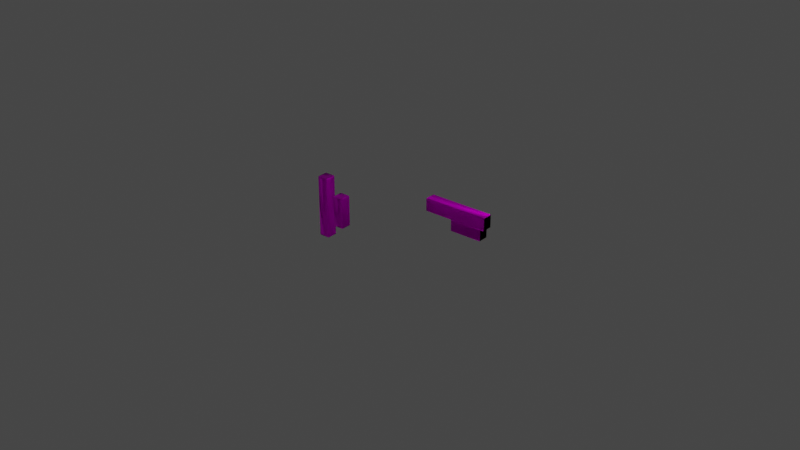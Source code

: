 # Source: WoodenBeams.blend  (saved by Blender 2.91.10; exported with 4.5.12 LTS)
import bpy
from mathutils import Matrix  # noqa: F401  (used for matrix-valued properties, if any)

bpy.ops.wm.read_factory_settings(use_empty=True)
scene = bpy.context.scene
scene.name = 'Scene'

# ---- collections
col_collection = bpy.data.collections.new('Collection'); scene.collection.children.link(col_collection)

# ---- images (referenced by path relative to the original .blend; pixels are not part of the script)
import os
ASSET_DIR = os.environ.get("B2B_ASSET_DIR", "")  # directory of the original .blend (textures are referenced by path, not embedded)
HERE = os.path.dirname(os.path.abspath(__file__))  # packed textures are extracted next to this script under _unpacked/

def load_image(name, relpath, width, height, colorspace="sRGB"):
    """Load a texture the original file referenced (path relative to the .blend, or extracted next to this script)."""
    p = next((c for c in (os.path.join(HERE, relpath), os.path.join(ASSET_DIR, relpath)) if relpath and os.path.exists(c)), "")
    if p:
        img = bpy.data.images.load(p, check_existing=True)
        img.name = name
    else:  # same state as the original file: an image datablock whose file is absent (Cycles renders it pink)
        img = bpy.data.images.new(name, width, height)
        img.source = "FILE"
        img.filepath = "//" + (relpath or name)
    img.colorspace_settings.name = colorspace
    return img
img_planks5c_low_png_005 = load_image('Planks5c_low.png.005', 'Planks5c_low.png', 1024, 1024, 'sRGB')
img_planks5c_low_n_png_002 = load_image('Planks5c_low_n.png.002', 'Planks5c_low_n.png', 1024, 1024, 'Non-Color')
img_planks5c_worn_png_005 = load_image('Planks5c_worn.png.005', 'Planks5c_worn.png', 1024, 1024, 'sRGB')
img_planks5c_low_png_002 = load_image('Planks5c_low.png.002', 'Planks5c_low.png', 1024, 1024, 'sRGB')
img_planks5_normal_png_001 = load_image('Planks5_Normal.png.001', 'Planks5_Normal.png', 1024, 1024, 'Non-Color')
img_planks5c_worn_png_002 = load_image('Planks5c_worn.png.002', 'Planks5c_worn.png', 1024, 1024, 'sRGB')
img_planks5c_low_png_004 = load_image('Planks5c_low.png.004', 'Planks5c_low.png', 1024, 1024, 'sRGB')
img_planks5_normal_png_002 = load_image('Planks5_Normal.png.002', 'Planks5_Normal.png', 1024, 1024, 'Non-Color')
img_planks5c_worn_png_004 = load_image('Planks5c_worn.png.004', 'Planks5c_worn.png', 1024, 1024, 'sRGB')
img_planks5c_low_png = load_image('Planks5c_low.png', 'Planks5c_low.png', 1024, 1024, 'sRGB')
img_planks5_normal_png = load_image('Planks5_Normal.png', 'Planks5_Normal.png', 1024, 1024, 'Non-Color')
img_planks5c_worn_png = load_image('Planks5c_worn.png', 'Planks5c_worn.png', 1024, 1024, 'sRGB')

# ---- materials (node trees are filled in below, after node groups)
mat_woodwall = bpy.data.materials.new('woodwall')
mat_woodwall.use_transparent_shadow = False
mat_woodwall.diffuse_color = (1.0, 1.0, 1.0, 1.0)
mat_woodwall.roughness = 0.5528
mat_woodwall.specular_intensity = 1.0
mat_woodwall.metallic = 1.0
mat_woodwall_worn = bpy.data.materials.new('woodwall_worn')
mat_woodwall_worn.use_transparent_shadow = False
mat_woodwall_worn.diffuse_color = (1.0, 1.0, 1.0, 1.0)
mat_woodwall_worn.roughness = 0.5528
mat_woodwall_worn.specular_intensity = 1.0
mat_woodwall_worn.metallic = 1.0
mat_woodpole = bpy.data.materials.new('woodpole')
mat_woodpole.use_transparent_shadow = False
mat_woodpole.diffuse_color = (1.0, 1.0, 1.0, 1.0)
mat_woodpole.roughness = 0.5528
mat_woodpole.specular_intensity = 1.0
mat_woodpole.metallic = 1.0
mat_woodpole_worn = bpy.data.materials.new('woodpole_worn')
mat_woodpole_worn.use_transparent_shadow = False
mat_woodpole_worn.diffuse_color = (1.0, 1.0, 1.0, 1.0)
mat_woodpole_worn.roughness = 0.5528
mat_woodpole_worn.specular_intensity = 1.0
mat_woodpole_worn.metallic = 1.0
mat_woodpole_001 = bpy.data.materials.new('woodpole.001')
mat_woodpole_001.use_transparent_shadow = False
mat_woodpole_001.diffuse_color = (1.0, 1.0, 1.0, 1.0)
mat_woodpole_001.roughness = 0.5528
mat_woodpole_001.specular_intensity = 1.0
mat_woodpole_001.metallic = 1.0
mat_woodpole_worn_001 = bpy.data.materials.new('woodpole_worn.001')
mat_woodpole_worn_001.use_transparent_shadow = False
mat_woodpole_worn_001.diffuse_color = (1.0, 1.0, 1.0, 1.0)
mat_woodpole_worn_001.roughness = 0.5528
mat_woodpole_worn_001.specular_intensity = 1.0
mat_woodpole_worn_001.metallic = 1.0
mat_woodpole2 = bpy.data.materials.new('woodpole2')
mat_woodpole2.use_transparent_shadow = False
mat_woodpole2.diffuse_color = (1.0, 1.0, 1.0, 1.0)
mat_woodpole2.roughness = 0.5528
mat_woodpole2.specular_intensity = 1.0
mat_woodpole2.metallic = 1.0
mat_woodpole2_worn = bpy.data.materials.new('woodpole2_worn')
mat_woodpole2_worn.use_transparent_shadow = False
mat_woodpole2_worn.diffuse_color = (1.0, 1.0, 1.0, 1.0)
mat_woodpole2_worn.roughness = 0.5528
mat_woodpole2_worn.specular_intensity = 1.0
mat_woodpole2_worn.metallic = 1.0

# ---- material node trees
mat_woodwall.use_nodes = True; mat_woodwall.node_tree.nodes.clear()
_N = mat_woodwall.node_tree.nodes; _L = mat_woodwall.node_tree.links
n0 = _N.new('ShaderNodeBsdfPrincipled'); n0.name = 'Principled BSDF'; n0.location = (10, 300)
n0.distribution = 'GGX'
n0.subsurface_method = 'BURLEY'
n0.inputs[1].default_value = 1.0
n0.inputs[2].default_value = 0.5528
n0.inputs[3].default_value = 1.45
n0.inputs[13].default_value = 1.0
n0.inputs[27].default_value = (0.0, 0.0, 0.0, 1.0)
n0.inputs[28].default_value = 1.0
n1 = _N.new('ShaderNodeOutputMaterial'); n1.name = 'Material Output'; n1.location = (300, 300)
n2 = _N.new('ShaderNodeNormalMap'); n2.name = 'Normal Map'; n2.location = (-300, -300)
n2.label = 'Normal/Map'
n3 = _N.new('ShaderNodeTexImage'); n3.name = 'Image Texture'; n3.location = (-300, 600)
n3.image = img_planks5c_low_png_005
n4 = _N.new('ShaderNodeTexCoord'); n4.name = 'Texture Coordinate'; n4.location = (-1500, 300)
n4.label = 'Texture Coords'
n5 = _N.new('ShaderNodeMapping'); n5.name = 'Mapping'; n5.location = (-600, 600)
n5.vector_type = 'TEXTURE'
n5.inputs[1].default_value = (0.0, 0.014, 0.0)
n5.inputs[3].default_value = (-1.786, 8.333, 1.0)
n6 = _N.new('ShaderNodeTexImage'); n6.name = 'Image Texture.001'; n6.location = (-600, -900)
n6.image = img_planks5c_low_n_png_002
_L.new(n0.outputs[0], n1.inputs[0])
_L.new(n2.outputs[0], n0.inputs[5])
_L.new(n3.outputs[0], n0.inputs[0])
_L.new(n5.outputs[0], n3.inputs[0])
_L.new(n4.outputs[2], n5.inputs[0])
_L.new(n6.outputs[0], n2.inputs[1])
n1.is_active_output = True
mat_woodwall_worn.use_nodes = True; mat_woodwall_worn.node_tree.nodes.clear()
_N = mat_woodwall_worn.node_tree.nodes; _L = mat_woodwall_worn.node_tree.links
n0 = _N.new('ShaderNodeBsdfPrincipled'); n0.name = 'Principled BSDF'; n0.location = (10, 300)
n0.distribution = 'GGX'
n0.subsurface_method = 'BURLEY'
n0.inputs[1].default_value = 1.0
n0.inputs[2].default_value = 0.5528
n0.inputs[3].default_value = 1.45
n0.inputs[13].default_value = 1.0
n0.inputs[27].default_value = (0.0, 0.0, 0.0, 1.0)
n0.inputs[28].default_value = 1.0
n1 = _N.new('ShaderNodeOutputMaterial'); n1.name = 'Material Output'; n1.location = (300, 300)
n2 = _N.new('ShaderNodeNormalMap'); n2.name = 'Normal Map'; n2.location = (-300, -300)
n2.label = 'Normal/Map'
n3 = _N.new('ShaderNodeTexImage'); n3.name = 'Image Texture'; n3.location = (-300, 600)
n3.image = img_planks5c_worn_png_005
n4 = _N.new('ShaderNodeTexCoord'); n4.name = 'Texture Coordinate'; n4.location = (-1500, 300)
n4.label = 'Texture Coords'
n5 = _N.new('ShaderNodeMapping'); n5.name = 'Mapping'; n5.location = (-600, 600)
n5.vector_type = 'TEXTURE'
n5.inputs[3].default_value = (-1.786, 8.333, 1.0)
n6 = _N.new('ShaderNodeTexImage'); n6.name = 'Image Texture.001'; n6.location = (-600, -900)
n6.image = img_planks5c_low_n_png_002
_L.new(n0.outputs[0], n1.inputs[0])
_L.new(n2.outputs[0], n0.inputs[5])
_L.new(n3.outputs[0], n0.inputs[0])
_L.new(n5.outputs[0], n3.inputs[0])
_L.new(n4.outputs[2], n5.inputs[0])
_L.new(n6.outputs[0], n2.inputs[1])
n1.is_active_output = True
mat_woodpole.use_nodes = True; mat_woodpole.node_tree.nodes.clear()
_N = mat_woodpole.node_tree.nodes; _L = mat_woodpole.node_tree.links
n0 = _N.new('ShaderNodeBsdfPrincipled'); n0.name = 'Principled BSDF'; n0.location = (10, 300)
n0.distribution = 'GGX'
n0.subsurface_method = 'BURLEY'
n0.inputs[1].default_value = 1.0
n0.inputs[2].default_value = 0.5528
n0.inputs[3].default_value = 1.45
n0.inputs[13].default_value = 1.0
n0.inputs[27].default_value = (0.0, 0.0, 0.0, 1.0)
n0.inputs[28].default_value = 1.0
n1 = _N.new('ShaderNodeOutputMaterial'); n1.name = 'Material Output'; n1.location = (300, 300)
n2 = _N.new('ShaderNodeNormalMap'); n2.name = 'Normal Map'; n2.location = (-300, -300)
n2.label = 'Normal/Map'
n3 = _N.new('ShaderNodeTexImage'); n3.name = 'Image Texture'; n3.location = (-300, 600)
n3.image = img_planks5c_low_png_002
n4 = _N.new('ShaderNodeTexCoord'); n4.name = 'Texture Coordinate'; n4.location = (-1500, 300)
n4.label = 'Texture Coords'
n5 = _N.new('ShaderNodeMapping'); n5.name = 'Mapping'; n5.location = (-600, 600)
n5.vector_type = 'TEXTURE'
n5.inputs[3].default_value = (3.333, 7.692, 1.0)
n6 = _N.new('ShaderNodeTexImage'); n6.name = 'Image Texture.001'; n6.location = (-600, -900)
n6.image = img_planks5_normal_png_001
_L.new(n0.outputs[0], n1.inputs[0])
_L.new(n2.outputs[0], n0.inputs[5])
_L.new(n3.outputs[0], n0.inputs[0])
_L.new(n5.outputs[0], n3.inputs[0])
_L.new(n4.outputs[2], n5.inputs[0])
_L.new(n6.outputs[0], n2.inputs[1])
n1.is_active_output = True
mat_woodpole_worn.use_nodes = True; mat_woodpole_worn.node_tree.nodes.clear()
_N = mat_woodpole_worn.node_tree.nodes; _L = mat_woodpole_worn.node_tree.links
n0 = _N.new('ShaderNodeBsdfPrincipled'); n0.name = 'Principled BSDF'; n0.location = (10, 300)
n0.distribution = 'GGX'
n0.subsurface_method = 'BURLEY'
n0.inputs[1].default_value = 1.0
n0.inputs[2].default_value = 0.5528
n0.inputs[3].default_value = 1.45
n0.inputs[13].default_value = 1.0
n0.inputs[27].default_value = (0.0, 0.0, 0.0, 1.0)
n0.inputs[28].default_value = 1.0
n1 = _N.new('ShaderNodeOutputMaterial'); n1.name = 'Material Output'; n1.location = (300, 300)
n2 = _N.new('ShaderNodeNormalMap'); n2.name = 'Normal Map'; n2.location = (-300, -300)
n2.label = 'Normal/Map'
n3 = _N.new('ShaderNodeTexImage'); n3.name = 'Image Texture'; n3.location = (-300, 600)
n3.image = img_planks5c_worn_png_002
n4 = _N.new('ShaderNodeTexCoord'); n4.name = 'Texture Coordinate'; n4.location = (-1500, 300)
n4.label = 'Texture Coords'
n5 = _N.new('ShaderNodeMapping'); n5.name = 'Mapping'; n5.location = (-600, 600)
n5.vector_type = 'TEXTURE'
n5.inputs[3].default_value = (3.333, 7.692, 1.0)
n6 = _N.new('ShaderNodeTexImage'); n6.name = 'Image Texture.001'; n6.location = (-600, -900)
n6.image = img_planks5_normal_png_001
_L.new(n0.outputs[0], n1.inputs[0])
_L.new(n2.outputs[0], n0.inputs[5])
_L.new(n3.outputs[0], n0.inputs[0])
_L.new(n5.outputs[0], n3.inputs[0])
_L.new(n4.outputs[2], n5.inputs[0])
_L.new(n6.outputs[0], n2.inputs[1])
n1.is_active_output = True
mat_woodpole_001.use_nodes = True; mat_woodpole_001.node_tree.nodes.clear()
_N = mat_woodpole_001.node_tree.nodes; _L = mat_woodpole_001.node_tree.links
n0 = _N.new('ShaderNodeBsdfPrincipled'); n0.name = 'Principled BSDF'; n0.location = (10, 300)
n0.distribution = 'GGX'
n0.subsurface_method = 'BURLEY'
n0.inputs[1].default_value = 1.0
n0.inputs[2].default_value = 0.5528
n0.inputs[3].default_value = 1.45
n0.inputs[13].default_value = 1.0
n0.inputs[27].default_value = (0.0, 0.0, 0.0, 1.0)
n0.inputs[28].default_value = 1.0
n1 = _N.new('ShaderNodeOutputMaterial'); n1.name = 'Material Output'; n1.location = (300, 300)
n2 = _N.new('ShaderNodeNormalMap'); n2.name = 'Normal Map'; n2.location = (-300, -300)
n2.label = 'Normal/Map'
n3 = _N.new('ShaderNodeTexImage'); n3.name = 'Image Texture'; n3.location = (-300, 600)
n3.image = img_planks5c_low_png_004
n4 = _N.new('ShaderNodeTexCoord'); n4.name = 'Texture Coordinate'; n4.location = (-1500, 300)
n4.label = 'Texture Coords'
n5 = _N.new('ShaderNodeMapping'); n5.name = 'Mapping'; n5.location = (-600, 600)
n5.vector_type = 'TEXTURE'
n5.inputs[3].default_value = (3.333, 7.692, 1.0)
n6 = _N.new('ShaderNodeTexImage'); n6.name = 'Image Texture.001'; n6.location = (-600, -900)
n6.image = img_planks5_normal_png_002
_L.new(n0.outputs[0], n1.inputs[0])
_L.new(n2.outputs[0], n0.inputs[5])
_L.new(n3.outputs[0], n0.inputs[0])
_L.new(n5.outputs[0], n3.inputs[0])
_L.new(n4.outputs[2], n5.inputs[0])
_L.new(n6.outputs[0], n2.inputs[1])
n1.is_active_output = True
mat_woodpole_worn_001.use_nodes = True; mat_woodpole_worn_001.node_tree.nodes.clear()
_N = mat_woodpole_worn_001.node_tree.nodes; _L = mat_woodpole_worn_001.node_tree.links
n0 = _N.new('ShaderNodeBsdfPrincipled'); n0.name = 'Principled BSDF'; n0.location = (10, 300)
n0.distribution = 'GGX'
n0.subsurface_method = 'BURLEY'
n0.inputs[1].default_value = 1.0
n0.inputs[2].default_value = 0.5528
n0.inputs[3].default_value = 1.45
n0.inputs[13].default_value = 1.0
n0.inputs[27].default_value = (0.0, 0.0, 0.0, 1.0)
n0.inputs[28].default_value = 1.0
n1 = _N.new('ShaderNodeOutputMaterial'); n1.name = 'Material Output'; n1.location = (300, 300)
n2 = _N.new('ShaderNodeNormalMap'); n2.name = 'Normal Map'; n2.location = (-300, -300)
n2.label = 'Normal/Map'
n3 = _N.new('ShaderNodeTexImage'); n3.name = 'Image Texture'; n3.location = (-300, 600)
n3.image = img_planks5c_worn_png_004
n4 = _N.new('ShaderNodeTexCoord'); n4.name = 'Texture Coordinate'; n4.location = (-1500, 300)
n4.label = 'Texture Coords'
n5 = _N.new('ShaderNodeMapping'); n5.name = 'Mapping'; n5.location = (-600, 600)
n5.vector_type = 'TEXTURE'
n5.inputs[3].default_value = (3.333, 7.692, 1.0)
n6 = _N.new('ShaderNodeTexImage'); n6.name = 'Image Texture.001'; n6.location = (-600, -900)
n6.image = img_planks5_normal_png_002
_L.new(n0.outputs[0], n1.inputs[0])
_L.new(n2.outputs[0], n0.inputs[5])
_L.new(n3.outputs[0], n0.inputs[0])
_L.new(n5.outputs[0], n3.inputs[0])
_L.new(n4.outputs[2], n5.inputs[0])
_L.new(n6.outputs[0], n2.inputs[1])
n1.is_active_output = True
mat_woodpole2.use_nodes = True; mat_woodpole2.node_tree.nodes.clear()
_N = mat_woodpole2.node_tree.nodes; _L = mat_woodpole2.node_tree.links
n0 = _N.new('ShaderNodeBsdfPrincipled'); n0.name = 'Principled BSDF'; n0.location = (10, 300)
n0.distribution = 'GGX'
n0.subsurface_method = 'BURLEY'
n0.inputs[1].default_value = 1.0
n0.inputs[2].default_value = 0.5528
n0.inputs[3].default_value = 1.45
n0.inputs[13].default_value = 1.0
n0.inputs[27].default_value = (0.0, 0.0, 0.0, 1.0)
n0.inputs[28].default_value = 1.0
n1 = _N.new('ShaderNodeOutputMaterial'); n1.name = 'Material Output'; n1.location = (300, 300)
n2 = _N.new('ShaderNodeNormalMap'); n2.name = 'Normal Map'; n2.location = (-300, -300)
n2.label = 'Normal/Map'
n3 = _N.new('ShaderNodeTexImage'); n3.name = 'Image Texture'; n3.location = (-300, 600)
n3.image = img_planks5c_low_png
n4 = _N.new('ShaderNodeTexCoord'); n4.name = 'Texture Coordinate'; n4.location = (-1500, 300)
n4.label = 'Texture Coords'
n5 = _N.new('ShaderNodeMapping'); n5.name = 'Mapping'; n5.location = (-600, 600)
n5.vector_type = 'TEXTURE'
n5.inputs[3].default_value = (1.587, 7.692, 1.0)
n6 = _N.new('ShaderNodeTexImage'); n6.name = 'Image Texture.001'; n6.location = (-600, -900)
n6.image = img_planks5_normal_png
n7 = _N.new('ShaderNodeMapping'); n7.name = 'Mapping.001'; n7.location = (-900, -900)
n7.vector_type = 'TEXTURE'
n7.inputs[3].default_value = (1.587, 7.692, 1.0)
_L.new(n0.outputs[0], n1.inputs[0])
_L.new(n2.outputs[0], n0.inputs[5])
_L.new(n3.outputs[0], n0.inputs[0])
_L.new(n5.outputs[0], n3.inputs[0])
_L.new(n4.outputs[2], n5.inputs[0])
_L.new(n6.outputs[0], n2.inputs[1])
_L.new(n7.outputs[0], n6.inputs[0])
_L.new(n4.outputs[2], n7.inputs[0])
n1.is_active_output = True
mat_woodpole2_worn.use_nodes = True; mat_woodpole2_worn.node_tree.nodes.clear()
_N = mat_woodpole2_worn.node_tree.nodes; _L = mat_woodpole2_worn.node_tree.links
n0 = _N.new('ShaderNodeBsdfPrincipled'); n0.name = 'Principled BSDF'; n0.location = (10, 300)
n0.distribution = 'GGX'
n0.subsurface_method = 'BURLEY'
n0.inputs[1].default_value = 1.0
n0.inputs[2].default_value = 0.5528
n0.inputs[3].default_value = 1.45
n0.inputs[13].default_value = 1.0
n0.inputs[27].default_value = (0.0, 0.0, 0.0, 1.0)
n0.inputs[28].default_value = 1.0
n1 = _N.new('ShaderNodeOutputMaterial'); n1.name = 'Material Output'; n1.location = (300, 300)
n2 = _N.new('ShaderNodeNormalMap'); n2.name = 'Normal Map'; n2.location = (-300, -300)
n2.label = 'Normal/Map'
n3 = _N.new('ShaderNodeTexImage'); n3.name = 'Image Texture'; n3.location = (-300, 600)
n3.image = img_planks5c_worn_png
n4 = _N.new('ShaderNodeTexCoord'); n4.name = 'Texture Coordinate'; n4.location = (-1500, 300)
n4.label = 'Texture Coords'
n5 = _N.new('ShaderNodeMapping'); n5.name = 'Mapping'; n5.location = (-600, 600)
n5.vector_type = 'TEXTURE'
n5.inputs[3].default_value = (1.587, 7.692, 1.0)
n6 = _N.new('ShaderNodeTexImage'); n6.name = 'Image Texture.001'; n6.location = (-600, -900)
n6.image = img_planks5_normal_png
n7 = _N.new('ShaderNodeMapping'); n7.name = 'Mapping.001'; n7.location = (-900, -900)
n7.vector_type = 'TEXTURE'
n7.inputs[3].default_value = (1.587, 7.692, 1.0)
_L.new(n0.outputs[0], n1.inputs[0])
_L.new(n2.outputs[0], n0.inputs[5])
_L.new(n3.outputs[0], n0.inputs[0])
_L.new(n5.outputs[0], n3.inputs[0])
_L.new(n4.outputs[2], n5.inputs[0])
_L.new(n6.outputs[0], n2.inputs[1])
_L.new(n7.outputs[0], n6.inputs[0])
_L.new(n4.outputs[2], n7.inputs[0])
n1.is_active_output = True

# ---- world
world_world = bpy.data.worlds.new('World'); scene.world = world_world
world_world.use_nodes = True; world_world.node_tree.nodes.clear()
_N = world_world.node_tree.nodes; _L = world_world.node_tree.links
n0 = _N.new('ShaderNodeOutputWorld'); n0.name = 'World Output'; n0.location = (300, 300)
n1 = _N.new('ShaderNodeBackground'); n1.name = 'Background'; n1.location = (10, 300)
n1.inputs[0].default_value = (0.05088, 0.05088, 0.05088, 1.0)
_L.new(n1.outputs[0], n0.inputs[0])
n0.is_active_output = True
world_world.color = (0.05088, 0.05088, 0.05088)
world_world.use_sun_shadow = False
world_world.sun_shadow_jitter_overblur = 0.0

# ---- meshes
me_new = bpy.data.meshes.new('new')
me_new.from_pydata([(-0.4795, -0.4795, -0.4051), (-0.5, -0.4795, -0.3882), (-0.4795, -0.5, -0.3882), (0.4795, 0.4795, 0.4207), (0.4795, 0.5, 0.4037), (0.5, 0.4795, 0.4037), (-0.5, 0.4795, 0.4037), (-0.4795, 0.5, 0.4037), (-0.4795, 0.4795, 0.4207), (-0.5, 0.4795, 0.4037), (-0.5, -0.4795, -0.3882), (-0.5, 0.4795, -0.3882), (-0.5, -0.4795, 0.4037), (0.5, 0.4795, -0.3882), (0.5, -0.4795, 0.4037), (0.5, 0.4795, 0.4037), (0.5, -0.4795, -0.3882), (0.5, -0.4795, -0.3882), (0.4795, -0.4795, -0.4051), (0.4795, -0.5, -0.3882), (0.5, -0.4795, 0.4037), (0.4795, -0.5, 0.4037), (0.4795, -0.4795, 0.4207), (-0.4795, -0.4795, 0.4207), (-0.4795, -0.5, 0.4037), (-0.5, -0.4795, 0.4037), (0.4795, -0.5, 0.4037), (0.4795, -0.4795, 0.4207), (-0.4795, -0.5, -0.3882), (0.4795, -0.5, -0.3882), (0.4795, -0.4795, -0.4051), (-0.4795, -0.4795, -0.4051), (0.4795, 0.4795, -0.4051), (0.5, -0.4795, -0.3882), (0.5, 0.4795, -0.3882), (0.4795, -0.4795, -0.4051), (-0.4795, 0.4795, -0.4051), (-0.4795, -0.4795, -0.4051), (-0.5, 0.4795, -0.3882), (-0.5, -0.4795, -0.3882), (0.5, 0.4795, 0.4037), (0.4795, -0.4795, 0.4207), (0.4795, 0.4795, 0.4207), (0.5, -0.4795, 0.4037), (-0.5, -0.4795, -0.3882), (-0.4795, -0.5, 0.4037), (-0.4795, -0.5, -0.3882), (-0.5, -0.4795, 0.4037), (-0.4795, 0.4795, 0.4207), (-0.5, -0.4795, 0.4037), (-0.5, 0.4795, 0.4037), (-0.4795, -0.4795, 0.4207), (0.4795, 0.4795, 0.4207), (0.4795, -0.4795, 0.4207), (0.4795, 0.5, 0.4037), (0.5, 0.4795, -0.3882), (0.5, 0.4795, 0.4037), (0.4795, 0.5, -0.3882), (0.4795, 0.4795, -0.4051), (-0.4795, 0.4795, -0.4051), (-0.4795, 0.5, -0.3882), (-0.5, 0.4795, -0.3882), (-0.5, 0.4795, 0.4037), (-0.4795, 0.5, 0.4037), (-0.4795, 0.4795, 0.4207), (0.4795, 0.4795, 0.4207)], [], [(2, 1, 0), (5, 4, 3), (8, 7, 6), (11, 10, 9), (9, 10, 12), (15, 14, 13), (13, 14, 16), (19, 18, 17), (20, 19, 17), (21, 19, 20), (22, 21, 20), (25, 24, 23), (24, 26, 23), (23, 26, 27), (24, 28, 26), (26, 28, 29), (28, 30, 29), (31, 30, 28), (34, 33, 32), (32, 33, 35), (35, 36, 32), (37, 36, 35), (36, 37, 38), (38, 37, 39), (42, 41, 40), (40, 41, 43), (46, 45, 44), (44, 45, 47), (50, 49, 48), (48, 49, 51), (48, 51, 52), (52, 51, 53), (56, 55, 54), (54, 55, 57), (57, 55, 58), (59, 57, 58), (60, 57, 59), (60, 54, 57), (60, 59, 61), (61, 62, 60), (60, 62, 63), (63, 54, 60), (63, 64, 54), (54, 64, 65)])
me_new.polygons.foreach_set('use_smooth', [True] * 44)
_uv = me_new.uv_layers.new(name='UV0')
_uv.uv.foreach_set('vector', [0.0205, -0.0205, 0.0, -0.0205, 0.0205, 0.0, 1.0, 1.02, 0.9795, 1.02, 0.9795, 1.0, 1.02, 0.0, 1.02, 0.0205, 1.0, 0.0205, 0.9795, 0.9795, 0.9795, 0.0205, 0.0205, 0.9795, 0.0205, 0.9795, 0.9795, 0.0205, 0.0205, 0.0205, 0.0205, 0.9795, 0.0205, 0.0205, 0.9795, 0.9795, 0.9795, 0.9795, 0.0205, 0.0205, 0.9795, 0.0205, -0.0205, 0.9795, -0.0205, 1.0, 0.0, 0.9795, 0.0, 0.0205, -0.0205, 0.9795, 0.0, 0.9795, -0.0205, 0.0205, -0.0205, 0.9795, 0.0, 0.0205, -0.0205, 0.0, -0.0205, 0.0205, 0.0, 0.0205, 0.0, 0.0205, 0.0205, 0.0205, 0.0205, 0.0, 0.0205, 0.0205, 0.9795, 0.0205, 0.0205, 0.0, 0.0205, 0.0, 0.9795, 0.0205, 0.9795, 0.0, 0.0205, 0.0205, 0.0205, 0.9795, 0.9795, 0.0205, 0.9795, 0.0205, 0.0205, 0.9795, 0.9795, 0.9795, 0.0205, 0.9795, 0.9795, 1.0, 0.9795, 0.9795, 0.0205, 1.0, 0.9795, 1.0, 0.0205, 0.9795, 1.0, 0.9795, 1.0, 0.0205, 0.9795, 0.9795, 0.9795, 0.9795, 1.0, 0.0205, 0.9795, 0.0205, 0.9795, 0.0205, 0.0205, 0.9795, 0.9795, 0.9795, 0.0205, 0.0205, 0.0205, 0.9795, 0.9795, 0.0205, 0.0205, 0.9795, 0.0205, 0.0205, 0.0, 0.9795, 0.0, 0.9795, 0.0205, 0.0205, 0.0, 0.0205, -0.0205, 0.9795, -0.0205, 0.0205, 0.0, 0.9795, 0.0, 0.9795, -0.0205, 0.0205, 0.0, 0.0205, 1.02, 0.9795, 1.02, 0.0205, 1.0, 0.9795, 1.0, 0.9795, 1.02, 0.0205, 1.0, 0.0205, 0.0, 0.9795, 0.0, 0.0205, 0.0205, 0.9795, 0.0205, 0.9795, 0.0, 0.0205, 0.0205, 0.0205, 0.0205, 0.9795, 0.0205, 0.0205, 0.9795, 0.9795, 0.9795, 0.9795, 0.0205, 0.0205, 0.9795, 0.0205, 1.0, 0.0205, 1.0, 0.9795, 0.9795, 0.0205, 0.9795, 0.0205, 1.0, 0.9795, 0.9795, 0.9795, 0.9795, 0.9795, 1.0, 0.9795, 0.9795, 1.0, 0.0205, 1.0, 0.9795, 0.9795, 0.9795, 1.0, 0.0205, 0.9795, 0.9795, 0.9795, 0.0205, 1.0, 0.0205, 0.9795, 0.9795, 0.0205, 0.9795, 0.9795, 0.0205, 0.9795, 0.0205, 1.0, 0.0, 0.9795, 0.0, 0.9795, 0.0, 0.0205, 0.0205, 0.9795, 0.0205, 0.9795, 0.0, 0.0205, 0.0205, 0.0205, 0.0205, 0.0205, 0.9795, 0.0205, 0.0205, 0.9795, 0.0205, 0.0205, 0.0205, 0.0, 0.9795, 0.0205, 0.9795, 0.0205, 0.0205, 0.0, 0.9795, 0.0])
me_new.materials.append(mat_woodwall)
me_new.use_remesh_fix_poles = True
me_new.use_remesh_preserve_attributes = False
me_new.use_mirror_vertex_groups = False
me_new.update()
me_new.normals_split_custom_set([tuple(v) for v in zip(*[iter([-0.308, -0.85, -0.4274, -0.85, -0.308, -0.4274, -0.2828, -0.2829, -0.9165, 0.85, 0.308, 0.4274, 0.308, 0.85, 0.4274, 0.2829, 0.2828, 0.9165, -0.2828, 0.2829, 0.9165, -0.308, 0.85, 0.4274, -0.85, 0.308, 0.4274, -0.8756, 0.3416, -0.3416, -0.8756, -0.3416, -0.3416, -0.8756, 0.3416, 0.3416, -0.8756, 0.3416, 0.3416, -0.8756, -0.3416, -0.3416, -0.8756, -0.3416, 0.3416, 0.8756, 0.3416, 0.3416, 0.8756, -0.3416, 0.3416, 0.8756, 0.3416, -0.3416, 0.8756, 0.3416, -0.3416, 0.8756, -0.3416, 0.3416, 0.8756, -0.3416, -0.3416, 0.3303, -0.8648, -0.3782, 0.2829, -0.2828, -0.9165, 0.8647, -0.3305, -0.3782, 0.8648, -0.3303, 0.3782, 0.3303, -0.8648, -0.3782, 0.8647, -0.3305, -0.3782, 0.3305, -0.8647, 0.3782, 0.3303, -0.8648, -0.3782, 0.8648, -0.3303, 0.3782, 0.2828, -0.2829, 0.9165, 0.3305, -0.8647, 0.3782, 0.8648, -0.3303, 0.3782, -0.85, -0.308, 0.4274, -0.3314, -0.8559, 0.3971, -0.3147, -0.2581, 0.9134, -0.3314, -0.8559, 0.3971, 0.3451, -0.8573, 0.382, -0.3147, -0.2581, 0.9134, -0.3147, -0.2581, 0.9134, 0.3451, -0.8573, 0.382, 0.3416, -0.2569, 0.9041, -0.3314, -0.8559, 0.3971, -0.3451, -0.8573, -0.3821, 0.3451, -0.8573, 0.382, 0.3451, -0.8573, 0.382, -0.3451, -0.8573, -0.3821, 0.3473, -0.8566, -0.3816, -0.3451, -0.8573, -0.3821, 0.3416, -0.2569, -0.9041, 0.3473, -0.8566, -0.3816, -0.3416, -0.2569, -0.9041, 0.3416, -0.2569, -0.9041, -0.3451, -0.8573, -0.3821, 0.8392, 0.3416, -0.4232, 0.8392, -0.3416, -0.4232, 0.3004, 0.3371, -0.8923, 0.3004, 0.3371, -0.8923, 0.8392, -0.3416, -0.4232, 0.3006, -0.3359, -0.8927, 0.3006, -0.3359, -0.8927, -0.3006, 0.3359, -0.8927, 0.3004, 0.3371, -0.8923, -0.3004, -0.3371, -0.8923, -0.3006, 0.3359, -0.8927, 0.3006, -0.3359, -0.8927, -0.3006, 0.3359, -0.8927, -0.3004, -0.3371, -0.8923, -0.8392, 0.3416, -0.4232, -0.8392, 0.3416, -0.4232, -0.3004, -0.3371, -0.8923, -0.8392, -0.3416, -0.4232, 0.2569, 0.3416, 0.9041, 0.2569, -0.3416, 0.9041, 0.8392, 0.3416, 0.4232, 0.8392, 0.3416, 0.4232, 0.2569, -0.3416, 0.9041, 0.8392, -0.3416, 0.4232, -0.3416, -0.8756, -0.3416, -0.3416, -0.8756, 0.3416, -0.8756, -0.3416, -0.3416, -0.8756, -0.3416, -0.3416, -0.3416, -0.8756, 0.3416, -0.8756, -0.3416, 0.3416, -0.8392, 0.3416, 0.4232, -0.8392, -0.3416, 0.4232, -0.3004, 0.3371, 0.8923, -0.3004, 0.3371, 0.8923, -0.8392, -0.3416, 0.4232, -0.3006, -0.3359, 0.8926, -0.3004, 0.3371, 0.8923, -0.3006, -0.3359, 0.8926, 0.3416, 0.3416, 0.8756, 0.3416, 0.3416, 0.8756, -0.3006, -0.3359, 0.8926, 0.3416, -0.3416, 0.8756, 0.8756, 0.3416, 0.3416, 0.8648, 0.3303, -0.3782, 0.3471, 0.8616, 0.3703, 0.3471, 0.8616, 0.3703, 0.8648, 0.3303, -0.3782, 0.3362, 0.8618, -0.3798, 0.3362, 0.8618, -0.3798, 0.8648, 0.3303, -0.3782, 0.3147, 0.2583, -0.9134, -0.3147, 0.2581, -0.9134, 0.3362, 0.8618, -0.3798, 0.3147, 0.2583, -0.9134, -0.3362, 0.8618, -0.3798, 0.3362, 0.8618, -0.3798, -0.3147, 0.2581, -0.9134, -0.3362, 0.8618, -0.3798, 0.3471, 0.8616, 0.3703, 0.3362, 0.8618, -0.3798, -0.3362, 0.8618, -0.3798, -0.3147, 0.2581, -0.9134, -0.8647, 0.3305, -0.3782, -0.8647, 0.3305, -0.3782, -0.8756, 0.3416, 0.3416, -0.3362, 0.8618, -0.3798, -0.3362, 0.8618, -0.3798, -0.8756, 0.3416, 0.3416, -0.3471, 0.8616, 0.3703, -0.3471, 0.8616, 0.3703, 0.3471, 0.8616, 0.3703, -0.3362, 0.8618, -0.3798, -0.3471, 0.8616, 0.3703, -0.3416, 0.2569, 0.9041, 0.3471, 0.8616, 0.3703, 0.3471, 0.8616, 0.3703, -0.3416, 0.2569, 0.9041, 0.3416, 0.2569, 0.9041])] * 3)])
me_worn = bpy.data.meshes.new('worn')
me_worn.from_pydata([(-0.4795, -0.4795, -0.4051), (-0.5, -0.4795, -0.3882), (-0.4795, -0.5, -0.3882), (0.4795, 0.4795, 0.4207), (0.4795, 0.5, 0.4037), (0.5, 0.4795, 0.4037), (-0.5, 0.4795, 0.4037), (-0.4795, 0.5, 0.4037), (-0.4795, 0.4795, 0.4207), (-0.5, 0.4795, 0.4037), (-0.5, -0.4795, -0.3882), (-0.5, 0.4795, -0.3882), (-0.5, -0.4795, 0.4037), (0.5, 0.4795, -0.3882), (0.5, -0.4795, 0.4037), (0.5, 0.4795, 0.4037), (0.5, -0.4795, -0.3882), (0.5, -0.4795, -0.3882), (0.4795, -0.4795, -0.4051), (0.4795, -0.5, -0.3882), (0.5, -0.4795, 0.4037), (0.4795, -0.5, 0.4037), (0.4795, -0.4795, 0.4207), (-0.4795, -0.4795, 0.4207), (-0.4795, -0.5, 0.4037), (-0.5, -0.4795, 0.4037), (0.4795, -0.5, 0.4037), (0.4795, -0.4795, 0.4207), (-0.4795, -0.5, -0.3882), (0.4795, -0.5, -0.3882), (0.4795, -0.4795, -0.4051), (-0.4795, -0.4795, -0.4051), (0.4795, 0.4795, -0.4051), (0.5, -0.4795, -0.3882), (0.5, 0.4795, -0.3882), (0.4795, -0.4795, -0.4051), (-0.4795, 0.4795, -0.4051), (-0.4795, -0.4795, -0.4051), (-0.5, 0.4795, -0.3882), (-0.5, -0.4795, -0.3882), (0.5, 0.4795, 0.4037), (0.4795, -0.4795, 0.4207), (0.4795, 0.4795, 0.4207), (0.5, -0.4795, 0.4037), (-0.5, -0.4795, -0.3882), (-0.4795, -0.5, 0.4037), (-0.4795, -0.5, -0.3882), (-0.5, -0.4795, 0.4037), (-0.4795, 0.4795, 0.4207), (-0.5, -0.4795, 0.4037), (-0.5, 0.4795, 0.4037), (-0.4795, -0.4795, 0.4207), (0.4795, 0.4795, 0.4207), (0.4795, -0.4795, 0.4207), (0.4795, 0.5, 0.4037), (0.5, 0.4795, -0.3882), (0.5, 0.4795, 0.4037), (0.4795, 0.5, -0.3882), (0.4795, 0.4795, -0.4051), (-0.4795, 0.4795, -0.4051), (-0.4795, 0.5, -0.3882), (-0.5, 0.4795, -0.3882), (-0.5, 0.4795, 0.4037), (-0.4795, 0.5, 0.4037), (-0.4795, 0.4795, 0.4207), (0.4795, 0.4795, 0.4207)], [], [(2, 1, 0), (5, 4, 3), (8, 7, 6), (11, 10, 9), (9, 10, 12), (15, 14, 13), (13, 14, 16), (19, 18, 17), (20, 19, 17), (21, 19, 20), (22, 21, 20), (25, 24, 23), (24, 26, 23), (23, 26, 27), (24, 28, 26), (26, 28, 29), (28, 30, 29), (31, 30, 28), (34, 33, 32), (32, 33, 35), (35, 36, 32), (37, 36, 35), (36, 37, 38), (38, 37, 39), (42, 41, 40), (40, 41, 43), (46, 45, 44), (44, 45, 47), (50, 49, 48), (48, 49, 51), (48, 51, 52), (52, 51, 53), (56, 55, 54), (54, 55, 57), (57, 55, 58), (59, 57, 58), (60, 57, 59), (60, 54, 57), (60, 59, 61), (61, 62, 60), (60, 62, 63), (63, 54, 60), (63, 64, 54), (54, 64, 65)])
me_worn.polygons.foreach_set('use_smooth', [True] * 44)
_uv = me_worn.uv_layers.new(name='UV0')
_uv.uv.foreach_set('vector', [0.0205, -0.0205, 0.0, -0.0205, 0.0205, 0.0, 1.0, 1.02, 0.9795, 1.02, 0.9795, 1.0, 1.02, 0.0, 1.02, 0.0205, 1.0, 0.0205, 0.9795, 0.9795, 0.9795, 0.0205, 0.0205, 0.9795, 0.0205, 0.9795, 0.9795, 0.0205, 0.0205, 0.0205, 0.0205, 0.9795, 0.0205, 0.0205, 0.9795, 0.9795, 0.9795, 0.9795, 0.0205, 0.0205, 0.9795, 0.0205, -0.0205, 0.9795, -0.0205, 1.0, 0.0, 0.9795, 0.0, 0.0205, -0.0205, 0.9795, 0.0, 0.9795, -0.0205, 0.0205, -0.0205, 0.9795, 0.0, 0.0205, -0.0205, 0.0, -0.0205, 0.0205, 0.0, 0.0205, 0.0, 0.0205, 0.0205, 0.0205, 0.0205, 0.0, 0.0205, 0.0205, 0.9795, 0.0205, 0.0205, 0.0, 0.0205, 0.0, 0.9795, 0.0205, 0.9795, 0.0, 0.0205, 0.0205, 0.0205, 0.9795, 0.9795, 0.0205, 0.9795, 0.0205, 0.0205, 0.9795, 0.9795, 0.9795, 0.0205, 0.9795, 0.9795, 1.0, 0.9795, 0.9795, 0.0205, 1.0, 0.9795, 1.0, 0.0205, 0.9795, 1.0, 0.9795, 1.0, 0.0205, 0.9795, 0.9795, 0.9795, 0.9795, 1.0, 0.0205, 0.9795, 0.0205, 0.9795, 0.0205, 0.0205, 0.9795, 0.9795, 0.9795, 0.0205, 0.0205, 0.0205, 0.9795, 0.9795, 0.0205, 0.0205, 0.9795, 0.0205, 0.0205, 0.0, 0.9795, 0.0, 0.9795, 0.0205, 0.0205, 0.0, 0.0205, -0.0205, 0.9795, -0.0205, 0.0205, 0.0, 0.9795, 0.0, 0.9795, -0.0205, 0.0205, 0.0, 0.0205, 1.02, 0.9795, 1.02, 0.0205, 1.0, 0.9795, 1.0, 0.9795, 1.02, 0.0205, 1.0, 0.0205, 0.0, 0.9795, 0.0, 0.0205, 0.0205, 0.9795, 0.0205, 0.9795, 0.0, 0.0205, 0.0205, 0.0205, 0.0205, 0.9795, 0.0205, 0.0205, 0.9795, 0.9795, 0.9795, 0.9795, 0.0205, 0.0205, 0.9795, 0.0205, 1.0, 0.0205, 1.0, 0.9795, 0.9795, 0.0205, 0.9795, 0.0205, 1.0, 0.9795, 0.9795, 0.9795, 0.9795, 0.9795, 1.0, 0.9795, 0.9795, 1.0, 0.0205, 1.0, 0.9795, 0.9795, 0.9795, 1.0, 0.0205, 0.9795, 0.9795, 0.9795, 0.0205, 1.0, 0.0205, 0.9795, 0.9795, 0.0205, 0.9795, 0.9795, 0.0205, 0.9795, 0.0205, 1.0, 0.0, 0.9795, 0.0, 0.9795, 0.0, 0.0205, 0.0205, 0.9795, 0.0205, 0.9795, 0.0, 0.0205, 0.0205, 0.0205, 0.0205, 0.0205, 0.9795, 0.0205, 0.0205, 0.9795, 0.0205, 0.0205, 0.0205, 0.0, 0.9795, 0.0205, 0.9795, 0.0205, 0.0205, 0.0, 0.9795, 0.0])
me_worn.materials.append(mat_woodwall_worn)
me_worn.use_remesh_fix_poles = True
me_worn.use_remesh_preserve_attributes = False
me_worn.use_mirror_vertex_groups = False
me_worn.update()
me_worn.normals_split_custom_set([tuple(v) for v in zip(*[iter([-0.308, -0.85, -0.4274, -0.85, -0.308, -0.4274, -0.2828, -0.2829, -0.9165, 0.85, 0.308, 0.4274, 0.308, 0.85, 0.4274, 0.2829, 0.2828, 0.9165, -0.2828, 0.2829, 0.9165, -0.308, 0.85, 0.4274, -0.85, 0.308, 0.4274, -0.8756, 0.3416, -0.3416, -0.8756, -0.3416, -0.3416, -0.8756, 0.3416, 0.3416, -0.8756, 0.3416, 0.3416, -0.8756, -0.3416, -0.3416, -0.8756, -0.3416, 0.3416, 0.8756, 0.3416, 0.3416, 0.8756, -0.3416, 0.3416, 0.8756, 0.3416, -0.3416, 0.8756, 0.3416, -0.3416, 0.8756, -0.3416, 0.3416, 0.8756, -0.3416, -0.3416, 0.3303, -0.8648, -0.3782, 0.2829, -0.2828, -0.9165, 0.8647, -0.3305, -0.3782, 0.8648, -0.3303, 0.3782, 0.3303, -0.8648, -0.3782, 0.8647, -0.3305, -0.3782, 0.3305, -0.8647, 0.3782, 0.3303, -0.8648, -0.3782, 0.8648, -0.3303, 0.3782, 0.2828, -0.2829, 0.9165, 0.3305, -0.8647, 0.3782, 0.8648, -0.3303, 0.3782, -0.85, -0.308, 0.4274, -0.3314, -0.8559, 0.3971, -0.3147, -0.2581, 0.9134, -0.3314, -0.8559, 0.3971, 0.3451, -0.8573, 0.382, -0.3147, -0.2581, 0.9134, -0.3147, -0.2581, 0.9134, 0.3451, -0.8573, 0.382, 0.3416, -0.2569, 0.9041, -0.3314, -0.8559, 0.3971, -0.3451, -0.8573, -0.3821, 0.3451, -0.8573, 0.382, 0.3451, -0.8573, 0.382, -0.3451, -0.8573, -0.3821, 0.3473, -0.8566, -0.3816, -0.3451, -0.8573, -0.3821, 0.3416, -0.2569, -0.9041, 0.3473, -0.8566, -0.3816, -0.3416, -0.2569, -0.9041, 0.3416, -0.2569, -0.9041, -0.3451, -0.8573, -0.3821, 0.8392, 0.3416, -0.4232, 0.8392, -0.3416, -0.4232, 0.3004, 0.3371, -0.8923, 0.3004, 0.3371, -0.8923, 0.8392, -0.3416, -0.4232, 0.3006, -0.3359, -0.8927, 0.3006, -0.3359, -0.8927, -0.3006, 0.3359, -0.8927, 0.3004, 0.3371, -0.8923, -0.3004, -0.3371, -0.8923, -0.3006, 0.3359, -0.8927, 0.3006, -0.3359, -0.8927, -0.3006, 0.3359, -0.8927, -0.3004, -0.3371, -0.8923, -0.8392, 0.3416, -0.4232, -0.8392, 0.3416, -0.4232, -0.3004, -0.3371, -0.8923, -0.8392, -0.3416, -0.4232, 0.2569, 0.3416, 0.9041, 0.2569, -0.3416, 0.9041, 0.8392, 0.3416, 0.4232, 0.8392, 0.3416, 0.4232, 0.2569, -0.3416, 0.9041, 0.8392, -0.3416, 0.4232, -0.3416, -0.8756, -0.3416, -0.3416, -0.8756, 0.3416, -0.8756, -0.3416, -0.3416, -0.8756, -0.3416, -0.3416, -0.3416, -0.8756, 0.3416, -0.8756, -0.3416, 0.3416, -0.8392, 0.3416, 0.4232, -0.8392, -0.3416, 0.4232, -0.3004, 0.3371, 0.8923, -0.3004, 0.3371, 0.8923, -0.8392, -0.3416, 0.4232, -0.3006, -0.3359, 0.8926, -0.3004, 0.3371, 0.8923, -0.3006, -0.3359, 0.8926, 0.3416, 0.3416, 0.8756, 0.3416, 0.3416, 0.8756, -0.3006, -0.3359, 0.8926, 0.3416, -0.3416, 0.8756, 0.8756, 0.3416, 0.3416, 0.8648, 0.3303, -0.3782, 0.3471, 0.8616, 0.3703, 0.3471, 0.8616, 0.3703, 0.8648, 0.3303, -0.3782, 0.3362, 0.8618, -0.3798, 0.3362, 0.8618, -0.3798, 0.8648, 0.3303, -0.3782, 0.3147, 0.2583, -0.9134, -0.3147, 0.2581, -0.9134, 0.3362, 0.8618, -0.3798, 0.3147, 0.2583, -0.9134, -0.3362, 0.8618, -0.3798, 0.3362, 0.8618, -0.3798, -0.3147, 0.2581, -0.9134, -0.3362, 0.8618, -0.3798, 0.3471, 0.8616, 0.3703, 0.3362, 0.8618, -0.3798, -0.3362, 0.8618, -0.3798, -0.3147, 0.2581, -0.9134, -0.8647, 0.3305, -0.3782, -0.8647, 0.3305, -0.3782, -0.8756, 0.3416, 0.3416, -0.3362, 0.8618, -0.3798, -0.3362, 0.8618, -0.3798, -0.8756, 0.3416, 0.3416, -0.3471, 0.8616, 0.3703, -0.3471, 0.8616, 0.3703, 0.3471, 0.8616, 0.3703, -0.3362, 0.8618, -0.3798, -0.3471, 0.8616, 0.3703, -0.3416, 0.2569, 0.9041, 0.3471, 0.8616, 0.3703, 0.3471, 0.8616, 0.3703, -0.3416, 0.2569, 0.9041, 0.3416, 0.2569, 0.9041])] * 3)])
me_new_1 = bpy.data.meshes.new('New')
me_new_1.from_pydata([(-0.4795, -0.4795, -0.5), (-0.5, -0.4795, -0.4795), (-0.4795, -0.5, -0.4795), (0.4795, 0.4795, 0.5), (0.4795, 0.5, 0.4795), (0.5, 0.4795, 0.4795), (-0.5, 0.4795, 0.4795), (-0.4795, 0.5, 0.4795), (-0.4795, 0.4795, 0.5), (-0.5, 0.4795, 0.4795), (-0.5, -0.4795, -0.4795), (-0.5, 0.4795, -0.4795), (-0.5, -0.4795, 0.4795), (0.5, 0.4795, -0.4795), (0.5, -0.4795, 0.4795), (0.5, 0.4795, 0.4795), (0.5, -0.4795, -0.4795), (0.5, -0.4795, -0.4795), (0.4795, -0.4795, -0.5), (0.4795, -0.5, -0.4795), (0.5, -0.4795, 0.4795), (0.4795, -0.5, 0.4795), (0.4795, -0.4795, 0.5), (-0.4795, -0.4795, 0.5), (-0.4795, -0.5, 0.4795), (-0.5, -0.4795, 0.4795), (0.4795, -0.5, 0.4795), (0.4795, -0.4795, 0.5), (-0.4795, -0.5, -0.4795), (0.4795, -0.5, -0.4795), (0.4795, -0.4795, -0.5), (-0.4795, -0.4795, -0.5), (0.4795, 0.4795, -0.5), (0.5, -0.4795, -0.4795), (0.5, 0.4795, -0.4795), (0.4795, -0.4795, -0.5), (-0.4795, 0.4795, -0.5), (-0.4795, -0.4795, -0.5), (-0.5, 0.4795, -0.4795), (-0.5, -0.4795, -0.4795), (0.5, 0.4795, 0.4795), (0.4795, -0.4795, 0.5), (0.4795, 0.4795, 0.5), (0.5, -0.4795, 0.4795), (-0.5, -0.4795, -0.4795), (-0.4795, -0.5, 0.4795), (-0.4795, -0.5, -0.4795), (-0.5, -0.4795, 0.4795), (-0.4795, 0.4795, 0.5), (-0.5, -0.4795, 0.4795), (-0.5, 0.4795, 0.4795), (-0.4795, -0.4795, 0.5), (0.4795, 0.4795, 0.5), (0.4795, -0.4795, 0.5), (0.4795, 0.5, 0.4795), (0.5, 0.4795, -0.4795), (0.5, 0.4795, 0.4795), (0.4795, 0.5, -0.4795), (0.4795, 0.4795, -0.5), (-0.4795, 0.4795, -0.5), (-0.4795, 0.5, -0.4795), (-0.5, 0.4795, -0.4795), (-0.5, 0.4795, 0.4795), (-0.4795, 0.5, 0.4795), (-0.4795, 0.4795, 0.5), (0.4795, 0.4795, 0.5)], [], [(2, 1, 0), (5, 4, 3), (8, 7, 6), (11, 10, 9), (9, 10, 12), (15, 14, 13), (13, 14, 16), (19, 18, 17), (20, 19, 17), (21, 19, 20), (22, 21, 20), (25, 24, 23), (24, 26, 23), (23, 26, 27), (24, 28, 26), (26, 28, 29), (28, 30, 29), (31, 30, 28), (34, 33, 32), (32, 33, 35), (35, 36, 32), (37, 36, 35), (36, 37, 38), (38, 37, 39), (42, 41, 40), (40, 41, 43), (46, 45, 44), (44, 45, 47), (50, 49, 48), (48, 49, 51), (48, 51, 52), (52, 51, 53), (56, 55, 54), (54, 55, 57), (57, 55, 58), (59, 57, 58), (60, 57, 59), (60, 54, 57), (60, 59, 61), (61, 62, 60), (60, 62, 63), (63, 54, 60), (63, 64, 54), (54, 64, 65)])
me_new_1.polygons.foreach_set('use_smooth', [True] * 44)
_uv = me_new_1.uv_layers.new(name='UV0')
_uv.uv.foreach_set('vector', [0.0205, -0.0205, 0.0, -0.0205, 0.0205, 0.0, 1.0, 1.02, 0.9795, 1.02, 0.9795, 1.0, 1.02, 0.0, 1.02, 0.0205, 1.0, 0.0205, 0.9795, 0.9795, 0.9795, 0.0205, 0.0205, 0.9795, 0.0205, 0.9795, 0.9795, 0.0205, 0.0205, 0.0205, 0.0205, 0.9795, 0.0205, 0.0205, 0.9795, 0.9795, 0.9795, 0.9795, 0.0205, 0.0205, 0.9795, 0.0205, -0.0205, 0.9795, -0.0205, 1.0, 0.0, 0.9795, 0.0, 0.0205, -0.0205, 0.9795, 0.0, 0.9795, -0.0205, 0.0205, -0.0205, 0.9795, 0.0, 0.0205, -0.0205, 0.0, -0.0205, 0.0205, 0.0, 0.0205, 0.0, 0.0205, 0.0205, 0.0205, 0.0205, 0.0, 0.0205, 0.0205, 0.9795, 0.0205, 0.0205, 0.0, 0.0205, 0.0, 0.9795, 0.0205, 0.9795, 0.0, 0.0205, 0.0205, 0.0205, 0.9795, 0.9795, 0.0205, 0.9795, 0.0205, 0.0205, 0.9795, 0.9795, 0.9795, 0.0205, 0.9795, 0.9795, 1.0, 0.9795, 0.9795, 0.0205, 1.0, 0.9795, 1.0, 0.0205, 0.9795, 1.0, 0.9795, 1.0, 0.0205, 0.9795, 0.9795, 0.9795, 0.9795, 1.0, 0.0205, 0.9795, 0.0205, 0.9795, 0.0205, 0.0205, 0.9795, 0.9795, 0.9795, 0.0205, 0.0205, 0.0205, 0.9795, 0.9795, 0.0205, 0.0205, 0.9795, 0.0205, 0.0205, 0.0, 0.9795, 0.0, 0.9795, 0.0205, 0.0205, 0.0, 0.0205, -0.0205, 0.9795, -0.0205, 0.0205, 0.0, 0.9795, 0.0, 0.9795, -0.0205, 0.0205, 0.0, 0.0205, 1.02, 0.9795, 1.02, 0.0205, 1.0, 0.9795, 1.0, 0.9795, 1.02, 0.0205, 1.0, 0.0205, 0.0, 0.9795, 0.0, 0.0205, 0.0205, 0.9795, 0.0205, 0.9795, 0.0, 0.0205, 0.0205, 0.0205, 0.0205, 0.9795, 0.0205, 0.0205, 0.9795, 0.9795, 0.9795, 0.9795, 0.0205, 0.0205, 0.9795, 0.0205, 1.0, 0.0205, 1.0, 0.9795, 0.9795, 0.0205, 0.9795, 0.0205, 1.0, 0.9795, 0.9795, 0.9795, 0.9795, 0.9795, 1.0, 0.9795, 0.9795, 1.0, 0.0205, 1.0, 0.9795, 0.9795, 0.9795, 1.0, 0.0205, 0.9795, 0.9795, 0.9795, 0.0205, 1.0, 0.0205, 0.9795, 0.9795, 0.0205, 0.9795, 0.9795, 0.0205, 0.9795, 0.0205, 1.0, 0.0, 0.9795, 0.0, 0.9795, 0.0, 0.0205, 0.0205, 0.9795, 0.0205, 0.9795, 0.0, 0.0205, 0.0205, 0.0205, 0.0205, 0.0205, 0.9795, 0.0205, 0.0205, 0.9795, 0.0205, 0.0205, 0.0205, 0.0, 0.9795, 0.0205, 0.9795, 0.0205, 0.0205, 0.0, 0.9795, 0.0])
me_new_1.materials.append(mat_woodpole)
me_new_1.use_remesh_fix_poles = True
me_new_1.use_remesh_preserve_attributes = False
me_new_1.use_mirror_vertex_groups = False
me_new_1.update()
me_new_1.normals_split_custom_set([tuple(v) for v in zip(*[iter([-0.3416, -0.8756, -0.3416, -0.8756, -0.3416, -0.3416, -0.3416, -0.3416, -0.8756, 0.8756, 0.3416, 0.3416, 0.3416, 0.8756, 0.3416, 0.3416, 0.3416, 0.8756, -0.3416, 0.3416, 0.8756, -0.3416, 0.8756, 0.3416, -0.8756, 0.3416, 0.3416, -0.8756, 0.3416, -0.3416, -0.8756, -0.3416, -0.3416, -0.8756, 0.3416, 0.3416, -0.8756, 0.3416, 0.3416, -0.8756, -0.3416, -0.3416, -0.8756, -0.3416, 0.3416, 0.8756, 0.3416, 0.3416, 0.8756, -0.3416, 0.3416, 0.8756, 0.3416, -0.3416, 0.8756, 0.3416, -0.3416, 0.8756, -0.3416, 0.3416, 0.8756, -0.3416, -0.3416, 0.3416, -0.8756, -0.3416, 0.3416, -0.3416, -0.8756, 0.8756, -0.3416, -0.3416, 0.8756, -0.3416, 0.3416, 0.3416, -0.8756, -0.3416, 0.8756, -0.3416, -0.3416, 0.3416, -0.8756, 0.3416, 0.3416, -0.8756, -0.3416, 0.8756, -0.3416, 0.3416, 0.3416, -0.3416, 0.8756, 0.3416, -0.8756, 0.3416, 0.8756, -0.3416, 0.3416, -0.8756, -0.3416, 0.3416, -0.3416, -0.8756, 0.3416, -0.3416, -0.3416, 0.8756, -0.3416, -0.8756, 0.3416, 0.3416, -0.8756, 0.3416, -0.3416, -0.3416, 0.8756, -0.3416, -0.3416, 0.8756, 0.3416, -0.8756, 0.3416, 0.3416, -0.3416, 0.8756, -0.3416, -0.8756, 0.3416, -0.3416, -0.8756, -0.3416, 0.3416, -0.8756, 0.3416, 0.3416, -0.8756, 0.3416, -0.3416, -0.8756, -0.3416, 0.3416, -0.8755, -0.3417, -0.3416, -0.8756, -0.3416, 0.3416, -0.3416, -0.8756, 0.3416, -0.8755, -0.3417, -0.3416, -0.3416, -0.8756, 0.3416, -0.3416, -0.8756, -0.3416, -0.8756, -0.3416, 0.8756, 0.3416, -0.3416, 0.8756, -0.3416, -0.3416, 0.3416, 0.3416, -0.8756, 0.3416, 0.3416, -0.8756, 0.8756, -0.3416, -0.3416, 0.3416, -0.3416, -0.8756, 0.3416, -0.3416, -0.8756, -0.3416, 0.3416, -0.8756, 0.3416, 0.3416, -0.8756, -0.3416, -0.3416, -0.8756, -0.3416, 0.3416, -0.8756, 0.3416, -0.3416, -0.8756, -0.3416, 0.3416, -0.8756, -0.3416, -0.3416, -0.8756, -0.8756, 0.3416, -0.3416, -0.8756, 0.3416, -0.3416, -0.3416, -0.3416, -0.8756, -0.8756, -0.3416, -0.3416, 0.3416, 0.3416, 0.8756, 0.3416, -0.3416, 0.8756, 0.8756, 0.3416, 0.3416, 0.8756, 0.3416, 0.3416, 0.3416, -0.3416, 0.8756, 0.8756, -0.3416, 0.3416, -0.3416, -0.8756, -0.3416, -0.3416, -0.8756, 0.3416, -0.8756, -0.3416, -0.3416, -0.8756, -0.3416, -0.3416, -0.3416, -0.8756, 0.3416, -0.8756, -0.3416, 0.3416, -0.8756, 0.3416, 0.3416, -0.8756, -0.3416, 0.3416, -0.3416, 0.3416, 0.8756, -0.3416, 0.3416, 0.8756, -0.8756, -0.3416, 0.3416, -0.3416, -0.3416, 0.8756, -0.3416, 0.3416, 0.8756, -0.3416, -0.3416, 0.8756, 0.3416, 0.3416, 0.8756, 0.3416, 0.3416, 0.8756, -0.3416, -0.3416, 0.8756, 0.3416, -0.3416, 0.8756, 0.8756, 0.3416, 0.3416, 0.8756, 0.3416, -0.3416, 0.3416, 0.8756, 0.3416, 0.3416, 0.8756, 0.3416, 0.8756, 0.3416, -0.3416, 0.3416, 0.8756, -0.3416, 0.3416, 0.8756, -0.3416, 0.8756, 0.3416, -0.3416, 0.3416, 0.3416, -0.8756, -0.3416, 0.3416, -0.8756, 0.3416, 0.8756, -0.3416, 0.3416, 0.3416, -0.8756, -0.3416, 0.8756, -0.3416, 0.3416, 0.8756, -0.3416, -0.3416, 0.3416, -0.8756, -0.3416, 0.8756, -0.3416, 0.3416, 0.8756, 0.3416, 0.3416, 0.8756, -0.3416, -0.3416, 0.8756, -0.3416, -0.3416, 0.3416, -0.8756, -0.8756, 0.3416, -0.3416, -0.8756, 0.3416, -0.3416, -0.8756, 0.3416, 0.3416, -0.3416, 0.8756, -0.3416, -0.3416, 0.8756, -0.3416, -0.8756, 0.3416, 0.3416, -0.3416, 0.8756, 0.3416, -0.3416, 0.8756, 0.3416, 0.3416, 0.8756, 0.3416, -0.3416, 0.8756, -0.3416, -0.3416, 0.8756, 0.3416, -0.3416, 0.3416, 0.8756, 0.3416, 0.8756, 0.3416, 0.3416, 0.8756, 0.3416, -0.3416, 0.3416, 0.8756, 0.3416, 0.3416, 0.8756])] * 3)])
me_wornbroken = bpy.data.meshes.new('WornBroken')
me_wornbroken.from_pydata([(-0.4795, -0.4795, -0.5), (-0.5, -0.4795, -0.4795), (-0.4795, -0.5, -0.4795), (0.4795, 0.4795, 0.5), (0.4795, 0.5, 0.4795), (0.5, 0.4795, 0.4795), (-0.5, 0.4795, 0.4795), (-0.4795, 0.5, 0.4795), (-0.4795, 0.4795, 0.5), (-0.5, 0.4795, 0.4795), (-0.5, -0.4795, -0.4795), (-0.5, 0.4795, -0.4795), (-0.5, -0.4795, 0.4795), (0.5, 0.4795, -0.4795), (0.5, -0.4795, 0.4795), (0.5, 0.4795, 0.4795), (0.5, -0.4795, -0.4795), (0.5, -0.4795, -0.4795), (0.4795, -0.4795, -0.5), (0.4795, -0.5, -0.4795), (0.5, -0.4795, 0.4795), (0.4795, -0.5, 0.4795), (0.4795, -0.4795, 0.5), (-0.4795, -0.4795, 0.5), (-0.4795, -0.5, 0.4795), (-0.5, -0.4795, 0.4795), (0.4795, -0.5, 0.4795), (0.4795, -0.4795, 0.5), (-0.4795, -0.5, -0.4795), (0.4795, -0.5, -0.4795), (0.4795, -0.4795, -0.5), (-0.4795, -0.4795, -0.5), (0.4795, 0.4795, -0.5), (0.5, -0.4795, -0.4795), (0.5, 0.4795, -0.4795), (0.4795, -0.4795, -0.5), (-0.4795, 0.4795, -0.5), (-0.4795, -0.4795, -0.5), (-0.5, 0.4795, -0.4795), (-0.5, -0.4795, -0.4795), (0.5, 0.4795, 0.4795), (0.4795, -0.4795, 0.5), (0.4795, 0.4795, 0.5), (0.5, -0.4795, 0.4795), (-0.5, -0.4795, -0.4795), (-0.4795, -0.5, 0.4795), (-0.4795, -0.5, -0.4795), (-0.5, -0.4795, 0.4795), (-0.4795, 0.4795, 0.5), (-0.5, -0.4795, 0.4795), (-0.5, 0.4795, 0.4795), (-0.4795, -0.4795, 0.5), (0.4795, 0.4795, 0.5), (0.4795, -0.4795, 0.5), (0.4795, 0.5, 0.4795), (0.5, 0.4795, -0.4795), (0.5, 0.4795, 0.4795), (0.4795, 0.5, -0.4795), (0.4795, 0.4795, -0.5), (-0.4795, 0.4795, -0.5), (-0.4795, 0.5, -0.4795), (-0.5, 0.4795, -0.4795), (-0.5, 0.4795, 0.4795), (-0.4795, 0.5, 0.4795), (-0.4795, 0.4795, 0.5), (0.4795, 0.4795, 0.5)], [], [(2, 1, 0), (5, 4, 3), (8, 7, 6), (11, 10, 9), (9, 10, 12), (15, 14, 13), (13, 14, 16), (19, 18, 17), (20, 19, 17), (21, 19, 20), (22, 21, 20), (25, 24, 23), (24, 26, 23), (23, 26, 27), (24, 28, 26), (26, 28, 29), (28, 30, 29), (31, 30, 28), (34, 33, 32), (32, 33, 35), (35, 36, 32), (37, 36, 35), (36, 37, 38), (38, 37, 39), (42, 41, 40), (40, 41, 43), (46, 45, 44), (44, 45, 47), (50, 49, 48), (48, 49, 51), (48, 51, 52), (52, 51, 53), (56, 55, 54), (54, 55, 57), (57, 55, 58), (59, 57, 58), (60, 57, 59), (60, 54, 57), (60, 59, 61), (61, 62, 60), (60, 62, 63), (63, 54, 60), (63, 64, 54), (54, 64, 65)])
me_wornbroken.polygons.foreach_set('use_smooth', [True] * 44)
_uv = me_wornbroken.uv_layers.new(name='UV0')
_uv.uv.foreach_set('vector', [0.0205, -0.0205, 0.0, -0.0205, 0.0205, 0.0, 1.0, 1.02, 0.9795, 1.02, 0.9795, 1.0, 1.02, 0.0, 1.02, 0.0205, 1.0, 0.0205, 0.9795, 0.9795, 0.9795, 0.0205, 0.0205, 0.9795, 0.0205, 0.9795, 0.9795, 0.0205, 0.0205, 0.0205, 0.0205, 0.9795, 0.0205, 0.0205, 0.9795, 0.9795, 0.9795, 0.9795, 0.0205, 0.0205, 0.9795, 0.0205, -0.0205, 0.9795, -0.0205, 1.0, 0.0, 0.9795, 0.0, 0.0205, -0.0205, 0.9795, 0.0, 0.9795, -0.0205, 0.0205, -0.0205, 0.9795, 0.0, 0.0205, -0.0205, 0.0, -0.0205, 0.0205, 0.0, 0.0205, 0.0, 0.0205, 0.0205, 0.0205, 0.0205, 0.0, 0.0205, 0.0205, 0.9795, 0.0205, 0.0205, 0.0, 0.0205, 0.0, 0.9795, 0.0205, 0.9795, 0.0, 0.0205, 0.0205, 0.0205, 0.9795, 0.9795, 0.0205, 0.9795, 0.0205, 0.0205, 0.9795, 0.9795, 0.9795, 0.0205, 0.9795, 0.9795, 1.0, 0.9795, 0.9795, 0.0205, 1.0, 0.9795, 1.0, 0.0205, 0.9795, 1.0, 0.9795, 1.0, 0.0205, 0.9795, 0.9795, 0.9795, 0.9795, 1.0, 0.0205, 0.9795, 0.0205, 0.9795, 0.0205, 0.0205, 0.9795, 0.9795, 0.9795, 0.0205, 0.0205, 0.0205, 0.9795, 0.9795, 0.0205, 0.0205, 0.9795, 0.0205, 0.0205, 0.0, 0.9795, 0.0, 0.9795, 0.0205, 0.0205, 0.0, 0.0205, -0.0205, 0.9795, -0.0205, 0.0205, 0.0, 0.9795, 0.0, 0.9795, -0.0205, 0.0205, 0.0, 0.0205, 1.02, 0.9795, 1.02, 0.0205, 1.0, 0.9795, 1.0, 0.9795, 1.02, 0.0205, 1.0, 0.0205, 0.0, 0.9795, 0.0, 0.0205, 0.0205, 0.9795, 0.0205, 0.9795, 0.0, 0.0205, 0.0205, 0.0205, 0.0205, 0.9795, 0.0205, 0.0205, 0.9795, 0.9795, 0.9795, 0.9795, 0.0205, 0.0205, 0.9795, 0.0205, 1.0, 0.0205, 1.0, 0.9795, 0.9795, 0.0205, 0.9795, 0.0205, 1.0, 0.9795, 0.9795, 0.9795, 0.9795, 0.9795, 1.0, 0.9795, 0.9795, 1.0, 0.0205, 1.0, 0.9795, 0.9795, 0.9795, 1.0, 0.0205, 0.9795, 0.9795, 0.9795, 0.0205, 1.0, 0.0205, 0.9795, 0.9795, 0.0205, 0.9795, 0.9795, 0.0205, 0.9795, 0.0205, 1.0, 0.0, 0.9795, 0.0, 0.9795, 0.0, 0.0205, 0.0205, 0.9795, 0.0205, 0.9795, 0.0, 0.0205, 0.0205, 0.0205, 0.0205, 0.0205, 0.9795, 0.0205, 0.0205, 0.9795, 0.0205, 0.0205, 0.0205, 0.0, 0.9795, 0.0205, 0.9795, 0.0205, 0.0205, 0.0, 0.9795, 0.0])
me_wornbroken.materials.append(mat_woodpole_worn)
me_wornbroken.use_remesh_fix_poles = True
me_wornbroken.use_remesh_preserve_attributes = False
me_wornbroken.use_mirror_vertex_groups = False
me_wornbroken.update()
me_wornbroken.normals_split_custom_set([tuple(v) for v in zip(*[iter([-0.3416, -0.8756, -0.3416, -0.8756, -0.3416, -0.3416, -0.3416, -0.3416, -0.8756, 0.8756, 0.3416, 0.3416, 0.3416, 0.8756, 0.3416, 0.3416, 0.3416, 0.8756, -0.3416, 0.3416, 0.8756, -0.3416, 0.8756, 0.3416, -0.8756, 0.3416, 0.3416, -0.8756, 0.3416, -0.3416, -0.8756, -0.3416, -0.3416, -0.8756, 0.3416, 0.3416, -0.8756, 0.3416, 0.3416, -0.8756, -0.3416, -0.3416, -0.8756, -0.3416, 0.3416, 0.8756, 0.3416, 0.3416, 0.8756, -0.3416, 0.3416, 0.8756, 0.3416, -0.3416, 0.8756, 0.3416, -0.3416, 0.8756, -0.3416, 0.3416, 0.8756, -0.3416, -0.3416, 0.3416, -0.8756, -0.3416, 0.3416, -0.3416, -0.8756, 0.8756, -0.3416, -0.3416, 0.8756, -0.3416, 0.3416, 0.3416, -0.8756, -0.3416, 0.8756, -0.3416, -0.3416, 0.3416, -0.8756, 0.3416, 0.3416, -0.8756, -0.3416, 0.8756, -0.3416, 0.3416, 0.3416, -0.3416, 0.8756, 0.3416, -0.8756, 0.3416, 0.8756, -0.3416, 0.3416, -0.8756, -0.3416, 0.3416, -0.3416, -0.8756, 0.3416, -0.3416, -0.3416, 0.8756, -0.3416, -0.8756, 0.3416, 0.3416, -0.8756, 0.3416, -0.3416, -0.3416, 0.8756, -0.3416, -0.3416, 0.8756, 0.3416, -0.8756, 0.3416, 0.3416, -0.3416, 0.8756, -0.3416, -0.8756, 0.3416, -0.3416, -0.8756, -0.3416, 0.3416, -0.8756, 0.3416, 0.3416, -0.8756, 0.3416, -0.3416, -0.8756, -0.3416, 0.3416, -0.8755, -0.3417, -0.3416, -0.8756, -0.3416, 0.3416, -0.3416, -0.8756, 0.3416, -0.8755, -0.3417, -0.3416, -0.3416, -0.8756, 0.3416, -0.3416, -0.8756, -0.3416, -0.8756, -0.3416, 0.8756, 0.3416, -0.3416, 0.8756, -0.3416, -0.3416, 0.3416, 0.3416, -0.8756, 0.3416, 0.3416, -0.8756, 0.8756, -0.3416, -0.3416, 0.3416, -0.3416, -0.8756, 0.3416, -0.3416, -0.8756, -0.3416, 0.3416, -0.8756, 0.3416, 0.3416, -0.8756, -0.3416, -0.3416, -0.8756, -0.3416, 0.3416, -0.8756, 0.3416, -0.3416, -0.8756, -0.3416, 0.3416, -0.8756, -0.3416, -0.3416, -0.8756, -0.8756, 0.3416, -0.3416, -0.8756, 0.3416, -0.3416, -0.3416, -0.3416, -0.8756, -0.8756, -0.3416, -0.3416, 0.3416, 0.3416, 0.8756, 0.3416, -0.3416, 0.8756, 0.8756, 0.3416, 0.3416, 0.8756, 0.3416, 0.3416, 0.3416, -0.3416, 0.8756, 0.8756, -0.3416, 0.3416, -0.3416, -0.8756, -0.3416, -0.3416, -0.8756, 0.3416, -0.8756, -0.3416, -0.3416, -0.8756, -0.3416, -0.3416, -0.3416, -0.8756, 0.3416, -0.8756, -0.3416, 0.3416, -0.8756, 0.3416, 0.3416, -0.8756, -0.3416, 0.3416, -0.3416, 0.3416, 0.8756, -0.3416, 0.3416, 0.8756, -0.8756, -0.3416, 0.3416, -0.3416, -0.3416, 0.8756, -0.3416, 0.3416, 0.8756, -0.3416, -0.3416, 0.8756, 0.3416, 0.3416, 0.8756, 0.3416, 0.3416, 0.8756, -0.3416, -0.3416, 0.8756, 0.3416, -0.3416, 0.8756, 0.8756, 0.3416, 0.3416, 0.8756, 0.3416, -0.3416, 0.3416, 0.8756, 0.3416, 0.3416, 0.8756, 0.3416, 0.8756, 0.3416, -0.3416, 0.3416, 0.8756, -0.3416, 0.3416, 0.8756, -0.3416, 0.8756, 0.3416, -0.3416, 0.3416, 0.3416, -0.8756, -0.3416, 0.3416, -0.8756, 0.3416, 0.8756, -0.3416, 0.3416, 0.3416, -0.8756, -0.3416, 0.8756, -0.3416, 0.3416, 0.8756, -0.3416, -0.3416, 0.3416, -0.8756, -0.3416, 0.8756, -0.3416, 0.3416, 0.8756, 0.3416, 0.3416, 0.8756, -0.3416, -0.3416, 0.8756, -0.3416, -0.3416, 0.3416, -0.8756, -0.8756, 0.3416, -0.3416, -0.8756, 0.3416, -0.3416, -0.8756, 0.3416, 0.3416, -0.3416, 0.8756, -0.3416, -0.3416, 0.8756, -0.3416, -0.8756, 0.3416, 0.3416, -0.3416, 0.8756, 0.3416, -0.3416, 0.8756, 0.3416, 0.3416, 0.8756, 0.3416, -0.3416, 0.8756, -0.3416, -0.3416, 0.8756, 0.3416, -0.3416, 0.3416, 0.8756, 0.3416, 0.8756, 0.3416, 0.3416, 0.8756, 0.3416, -0.3416, 0.3416, 0.8756, 0.3416, 0.3416, 0.8756])] * 3)])
me_new_001 = bpy.data.meshes.new('New.001')
me_new_001.from_pydata([(-0.4795, -0.4795, -0.5), (-0.5, -0.4795, -0.4795), (-0.4795, -0.5, -0.4795), (0.4795, 0.4795, 0.5), (0.4795, 0.5, 0.4795), (0.5, 0.4795, 0.4795), (-0.5, 0.4795, 0.4795), (-0.4795, 0.5, 0.4795), (-0.4795, 0.4795, 0.5), (-0.5, 0.4795, 0.4795), (-0.5, -0.4795, -0.4795), (-0.5, 0.4795, -0.4795), (-0.5, -0.4795, 0.4795), (0.5, 0.4795, -0.4795), (0.5, -0.4795, 0.4795), (0.5, 0.4795, 0.4795), (0.5, -0.4795, -0.4795), (0.5, -0.4795, -0.4795), (0.4795, -0.4795, -0.5), (0.4795, -0.5, -0.4795), (0.5, -0.4795, 0.4795), (0.4795, -0.5, 0.4795), (0.4795, -0.4795, 0.5), (-0.4795, -0.4795, 0.5), (-0.4795, -0.5, 0.4795), (-0.5, -0.4795, 0.4795), (0.4795, -0.5, 0.4795), (0.4795, -0.4795, 0.5), (-0.4795, -0.5, -0.4795), (0.4795, -0.5, -0.4795), (0.4795, -0.4795, -0.5), (-0.4795, -0.4795, -0.5), (0.4795, 0.4795, -0.5), (0.5, -0.4795, -0.4795), (0.5, 0.4795, -0.4795), (0.4795, -0.4795, -0.5), (-0.4795, 0.4795, -0.5), (-0.4795, -0.4795, -0.5), (-0.5, 0.4795, -0.4795), (-0.5, -0.4795, -0.4795), (0.5, 0.4795, 0.4795), (0.4795, -0.4795, 0.5), (0.4795, 0.4795, 0.5), (0.5, -0.4795, 0.4795), (-0.5, -0.4795, -0.4795), (-0.4795, -0.5, 0.4795), (-0.4795, -0.5, -0.4795), (-0.5, -0.4795, 0.4795), (-0.4795, 0.4795, 0.5), (-0.5, -0.4795, 0.4795), (-0.5, 0.4795, 0.4795), (-0.4795, -0.4795, 0.5), (0.4795, 0.4795, 0.5), (0.4795, -0.4795, 0.5), (0.4795, 0.5, 0.4795), (0.5, 0.4795, -0.4795), (0.5, 0.4795, 0.4795), (0.4795, 0.5, -0.4795), (0.4795, 0.4795, -0.5), (-0.4795, 0.4795, -0.5), (-0.4795, 0.5, -0.4795), (-0.5, 0.4795, -0.4795), (-0.5, 0.4795, 0.4795), (-0.4795, 0.5, 0.4795), (-0.4795, 0.4795, 0.5), (0.4795, 0.4795, 0.5)], [], [(2, 1, 0), (5, 4, 3), (8, 7, 6), (11, 10, 9), (9, 10, 12), (15, 14, 13), (13, 14, 16), (19, 18, 17), (20, 19, 17), (21, 19, 20), (22, 21, 20), (25, 24, 23), (24, 26, 23), (23, 26, 27), (24, 28, 26), (26, 28, 29), (28, 30, 29), (31, 30, 28), (34, 33, 32), (32, 33, 35), (35, 36, 32), (37, 36, 35), (36, 37, 38), (38, 37, 39), (42, 41, 40), (40, 41, 43), (46, 45, 44), (44, 45, 47), (50, 49, 48), (48, 49, 51), (48, 51, 52), (52, 51, 53), (56, 55, 54), (54, 55, 57), (57, 55, 58), (59, 57, 58), (60, 57, 59), (60, 54, 57), (60, 59, 61), (61, 62, 60), (60, 62, 63), (63, 54, 60), (63, 64, 54), (54, 64, 65)])
me_new_001.polygons.foreach_set('use_smooth', [True] * 44)
_uv = me_new_001.uv_layers.new(name='UV0')
_uv.uv.foreach_set('vector', [0.0205, -0.0205, 0.0, -0.0205, 0.0205, 0.0, 1.0, 1.02, 0.9795, 1.02, 0.9795, 1.0, 1.02, 0.0, 1.02, 0.0205, 1.0, 0.0205, 0.9795, 0.9795, 0.9795, 0.0205, 0.0205, 0.9795, 0.0205, 0.9795, 0.9795, 0.0205, 0.0205, 0.0205, 0.0205, 0.9795, 0.0205, 0.0205, 0.9795, 0.9795, 0.9795, 0.9795, 0.0205, 0.0205, 0.9795, 0.0205, -0.0205, 0.9795, -0.0205, 1.0, 0.0, 0.9795, 0.0, 0.0205, -0.0205, 0.9795, 0.0, 0.9795, -0.0205, 0.0205, -0.0205, 0.9795, 0.0, 0.0205, -0.0205, 0.0, -0.0205, 0.0205, 0.0, 0.0205, 0.0, 0.0205, 0.0205, 0.0205, 0.0205, 0.0, 0.0205, 0.0205, 0.9795, 0.0205, 0.0205, 0.0, 0.0205, 0.0, 0.9795, 0.0205, 0.9795, 0.0, 0.0205, 0.0205, 0.0205, 0.9795, 0.9795, 0.0205, 0.9795, 0.0205, 0.0205, 0.9795, 0.9795, 0.9795, 0.0205, 0.9795, 0.9795, 1.0, 0.9795, 0.9795, 0.0205, 1.0, 0.9795, 1.0, 0.0205, 0.9795, 1.0, 0.9795, 1.0, 0.0205, 0.9795, 0.9795, 0.9795, 0.9795, 1.0, 0.0205, 0.9795, 0.0205, 0.9795, 0.0205, 0.0205, 0.9795, 0.9795, 0.9795, 0.0205, 0.0205, 0.0205, 0.9795, 0.9795, 0.0205, 0.0205, 0.9795, 0.0205, 0.0205, 0.0, 0.9795, 0.0, 0.9795, 0.0205, 0.0205, 0.0, 0.0205, -0.0205, 0.9795, -0.0205, 0.0205, 0.0, 0.9795, 0.0, 0.9795, -0.0205, 0.0205, 0.0, 0.0205, 1.02, 0.9795, 1.02, 0.0205, 1.0, 0.9795, 1.0, 0.9795, 1.02, 0.0205, 1.0, 0.0205, 0.0, 0.9795, 0.0, 0.0205, 0.0205, 0.9795, 0.0205, 0.9795, 0.0, 0.0205, 0.0205, 0.0205, 0.0205, 0.9795, 0.0205, 0.0205, 0.9795, 0.9795, 0.9795, 0.9795, 0.0205, 0.0205, 0.9795, 0.0205, 1.0, 0.0205, 1.0, 0.9795, 0.9795, 0.0205, 0.9795, 0.0205, 1.0, 0.9795, 0.9795, 0.9795, 0.9795, 0.9795, 1.0, 0.9795, 0.9795, 1.0, 0.0205, 1.0, 0.9795, 0.9795, 0.9795, 1.0, 0.0205, 0.9795, 0.9795, 0.9795, 0.0205, 1.0, 0.0205, 0.9795, 0.9795, 0.0205, 0.9795, 0.9795, 0.0205, 0.9795, 0.0205, 1.0, 0.0, 0.9795, 0.0, 0.9795, 0.0, 0.0205, 0.0205, 0.9795, 0.0205, 0.9795, 0.0, 0.0205, 0.0205, 0.0205, 0.0205, 0.0205, 0.9795, 0.0205, 0.0205, 0.9795, 0.0205, 0.0205, 0.0205, 0.0, 0.9795, 0.0205, 0.9795, 0.0205, 0.0205, 0.0, 0.9795, 0.0])
me_new_001.materials.append(mat_woodpole_001)
me_new_001.use_remesh_fix_poles = True
me_new_001.use_remesh_preserve_attributes = False
me_new_001.use_mirror_vertex_groups = False
me_new_001.update()
me_new_001.normals_split_custom_set([tuple(v) for v in zip(*[iter([-0.3416, -0.8756, -0.3416, -0.8756, -0.3416, -0.3416, -0.3416, -0.3416, -0.8756, 0.8756, 0.3416, 0.3416, 0.3416, 0.8756, 0.3416, 0.3416, 0.3416, 0.8756, -0.3416, 0.3416, 0.8756, -0.3416, 0.8756, 0.3416, -0.8756, 0.3416, 0.3416, -0.8756, 0.3416, -0.3416, -0.8756, -0.3416, -0.3416, -0.8756, 0.3416, 0.3416, -0.8756, 0.3416, 0.3416, -0.8756, -0.3416, -0.3416, -0.8756, -0.3416, 0.3416, 0.8756, 0.3416, 0.3416, 0.8756, -0.3416, 0.3416, 0.8756, 0.3416, -0.3416, 0.8756, 0.3416, -0.3416, 0.8756, -0.3416, 0.3416, 0.8756, -0.3416, -0.3416, 0.3416, -0.8756, -0.3416, 0.3416, -0.3416, -0.8756, 0.8756, -0.3416, -0.3416, 0.8756, -0.3416, 0.3416, 0.3416, -0.8756, -0.3416, 0.8756, -0.3416, -0.3416, 0.3416, -0.8756, 0.3416, 0.3416, -0.8756, -0.3416, 0.8756, -0.3416, 0.3416, 0.3416, -0.3416, 0.8756, 0.3416, -0.8756, 0.3416, 0.8756, -0.3416, 0.3416, -0.8756, -0.3416, 0.3416, -0.3416, -0.8756, 0.3416, -0.3416, -0.3416, 0.8756, -0.3416, -0.8756, 0.3416, 0.3416, -0.8756, 0.3416, -0.3416, -0.3416, 0.8756, -0.3416, -0.3416, 0.8756, 0.3416, -0.8756, 0.3416, 0.3416, -0.3416, 0.8756, -0.3416, -0.8756, 0.3416, -0.3416, -0.8756, -0.3416, 0.3416, -0.8756, 0.3416, 0.3416, -0.8756, 0.3416, -0.3416, -0.8756, -0.3416, 0.3416, -0.8755, -0.3417, -0.3416, -0.8756, -0.3416, 0.3416, -0.3416, -0.8756, 0.3416, -0.8755, -0.3417, -0.3416, -0.3416, -0.8756, 0.3416, -0.3416, -0.8756, -0.3416, -0.8756, -0.3416, 0.8756, 0.3416, -0.3416, 0.8756, -0.3416, -0.3416, 0.3416, 0.3416, -0.8756, 0.3416, 0.3416, -0.8756, 0.8756, -0.3416, -0.3416, 0.3416, -0.3416, -0.8756, 0.3416, -0.3416, -0.8756, -0.3416, 0.3416, -0.8756, 0.3416, 0.3416, -0.8756, -0.3416, -0.3416, -0.8756, -0.3416, 0.3416, -0.8756, 0.3416, -0.3416, -0.8756, -0.3416, 0.3416, -0.8756, -0.3416, -0.3416, -0.8756, -0.8756, 0.3416, -0.3416, -0.8756, 0.3416, -0.3416, -0.3416, -0.3416, -0.8756, -0.8756, -0.3416, -0.3416, 0.3416, 0.3416, 0.8756, 0.3416, -0.3416, 0.8756, 0.8756, 0.3416, 0.3416, 0.8756, 0.3416, 0.3416, 0.3416, -0.3416, 0.8756, 0.8756, -0.3416, 0.3416, -0.3416, -0.8756, -0.3416, -0.3416, -0.8756, 0.3416, -0.8756, -0.3416, -0.3416, -0.8756, -0.3416, -0.3416, -0.3416, -0.8756, 0.3416, -0.8756, -0.3416, 0.3416, -0.8756, 0.3416, 0.3416, -0.8756, -0.3416, 0.3416, -0.3416, 0.3416, 0.8756, -0.3416, 0.3416, 0.8756, -0.8756, -0.3416, 0.3416, -0.3416, -0.3416, 0.8756, -0.3416, 0.3416, 0.8756, -0.3416, -0.3416, 0.8756, 0.3416, 0.3416, 0.8756, 0.3416, 0.3416, 0.8756, -0.3416, -0.3416, 0.8756, 0.3416, -0.3416, 0.8756, 0.8756, 0.3416, 0.3416, 0.8756, 0.3416, -0.3416, 0.3416, 0.8756, 0.3416, 0.3416, 0.8756, 0.3416, 0.8756, 0.3416, -0.3416, 0.3416, 0.8756, -0.3416, 0.3416, 0.8756, -0.3416, 0.8756, 0.3416, -0.3416, 0.3416, 0.3416, -0.8756, -0.3416, 0.3416, -0.8756, 0.3416, 0.8756, -0.3416, 0.3416, 0.3416, -0.8756, -0.3416, 0.8756, -0.3416, 0.3416, 0.8756, -0.3416, -0.3416, 0.3416, -0.8756, -0.3416, 0.8756, -0.3416, 0.3416, 0.8756, 0.3416, 0.3416, 0.8756, -0.3416, -0.3416, 0.8756, -0.3416, -0.3416, 0.3416, -0.8756, -0.8756, 0.3416, -0.3416, -0.8756, 0.3416, -0.3416, -0.8756, 0.3416, 0.3416, -0.3416, 0.8756, -0.3416, -0.3416, 0.8756, -0.3416, -0.8756, 0.3416, 0.3416, -0.3416, 0.8756, 0.3416, -0.3416, 0.8756, 0.3416, 0.3416, 0.8756, 0.3416, -0.3416, 0.8756, -0.3416, -0.3416, 0.8756, 0.3416, -0.3416, 0.3416, 0.8756, 0.3416, 0.8756, 0.3416, 0.3416, 0.8756, 0.3416, -0.3416, 0.3416, 0.8756, 0.3416, 0.3416, 0.8756])] * 3)])
me_wornbroken_001 = bpy.data.meshes.new('WornBroken.001')
me_wornbroken_001.from_pydata([(-0.4795, -0.4795, -0.5), (-0.5, -0.4795, -0.4795), (-0.4795, -0.5, -0.4795), (0.4795, 0.4795, 0.5), (0.4795, 0.5, 0.4795), (0.5, 0.4795, 0.4795), (-0.5, 0.4795, 0.4795), (-0.4795, 0.5, 0.4795), (-0.4795, 0.4795, 0.5), (-0.5, 0.4795, 0.4795), (-0.5, -0.4795, -0.4795), (-0.5, 0.4795, -0.4795), (-0.5, -0.4795, 0.4795), (0.5, 0.4795, -0.4795), (0.5, -0.4795, 0.4795), (0.5, 0.4795, 0.4795), (0.5, -0.4795, -0.4795), (0.5, -0.4795, -0.4795), (0.4795, -0.4795, -0.5), (0.4795, -0.5, -0.4795), (0.5, -0.4795, 0.4795), (0.4795, -0.5, 0.4795), (0.4795, -0.4795, 0.5), (-0.4795, -0.4795, 0.5), (-0.4795, -0.5, 0.4795), (-0.5, -0.4795, 0.4795), (0.4795, -0.5, 0.4795), (0.4795, -0.4795, 0.5), (-0.4795, -0.5, -0.4795), (0.4795, -0.5, -0.4795), (0.4795, -0.4795, -0.5), (-0.4795, -0.4795, -0.5), (0.4795, 0.4795, -0.5), (0.5, -0.4795, -0.4795), (0.5, 0.4795, -0.4795), (0.4795, -0.4795, -0.5), (-0.4795, 0.4795, -0.5), (-0.4795, -0.4795, -0.5), (-0.5, 0.4795, -0.4795), (-0.5, -0.4795, -0.4795), (0.5, 0.4795, 0.4795), (0.4795, -0.4795, 0.5), (0.4795, 0.4795, 0.5), (0.5, -0.4795, 0.4795), (-0.5, -0.4795, -0.4795), (-0.4795, -0.5, 0.4795), (-0.4795, -0.5, -0.4795), (-0.5, -0.4795, 0.4795), (-0.4795, 0.4795, 0.5), (-0.5, -0.4795, 0.4795), (-0.5, 0.4795, 0.4795), (-0.4795, -0.4795, 0.5), (0.4795, 0.4795, 0.5), (0.4795, -0.4795, 0.5), (0.4795, 0.5, 0.4795), (0.5, 0.4795, -0.4795), (0.5, 0.4795, 0.4795), (0.4795, 0.5, -0.4795), (0.4795, 0.4795, -0.5), (-0.4795, 0.4795, -0.5), (-0.4795, 0.5, -0.4795), (-0.5, 0.4795, -0.4795), (-0.5, 0.4795, 0.4795), (-0.4795, 0.5, 0.4795), (-0.4795, 0.4795, 0.5), (0.4795, 0.4795, 0.5)], [], [(2, 1, 0), (5, 4, 3), (8, 7, 6), (11, 10, 9), (9, 10, 12), (15, 14, 13), (13, 14, 16), (19, 18, 17), (20, 19, 17), (21, 19, 20), (22, 21, 20), (25, 24, 23), (24, 26, 23), (23, 26, 27), (24, 28, 26), (26, 28, 29), (28, 30, 29), (31, 30, 28), (34, 33, 32), (32, 33, 35), (35, 36, 32), (37, 36, 35), (36, 37, 38), (38, 37, 39), (42, 41, 40), (40, 41, 43), (46, 45, 44), (44, 45, 47), (50, 49, 48), (48, 49, 51), (48, 51, 52), (52, 51, 53), (56, 55, 54), (54, 55, 57), (57, 55, 58), (59, 57, 58), (60, 57, 59), (60, 54, 57), (60, 59, 61), (61, 62, 60), (60, 62, 63), (63, 54, 60), (63, 64, 54), (54, 64, 65)])
me_wornbroken_001.polygons.foreach_set('use_smooth', [True] * 44)
_uv = me_wornbroken_001.uv_layers.new(name='UV0')
_uv.uv.foreach_set('vector', [0.0205, -0.0205, 0.0, -0.0205, 0.0205, 0.0, 1.0, 1.02, 0.9795, 1.02, 0.9795, 1.0, 1.02, 0.0, 1.02, 0.0205, 1.0, 0.0205, 0.9795, 0.9795, 0.9795, 0.0205, 0.0205, 0.9795, 0.0205, 0.9795, 0.9795, 0.0205, 0.0205, 0.0205, 0.0205, 0.9795, 0.0205, 0.0205, 0.9795, 0.9795, 0.9795, 0.9795, 0.0205, 0.0205, 0.9795, 0.0205, -0.0205, 0.9795, -0.0205, 1.0, 0.0, 0.9795, 0.0, 0.0205, -0.0205, 0.9795, 0.0, 0.9795, -0.0205, 0.0205, -0.0205, 0.9795, 0.0, 0.0205, -0.0205, 0.0, -0.0205, 0.0205, 0.0, 0.0205, 0.0, 0.0205, 0.0205, 0.0205, 0.0205, 0.0, 0.0205, 0.0205, 0.9795, 0.0205, 0.0205, 0.0, 0.0205, 0.0, 0.9795, 0.0205, 0.9795, 0.0, 0.0205, 0.0205, 0.0205, 0.9795, 0.9795, 0.0205, 0.9795, 0.0205, 0.0205, 0.9795, 0.9795, 0.9795, 0.0205, 0.9795, 0.9795, 1.0, 0.9795, 0.9795, 0.0205, 1.0, 0.9795, 1.0, 0.0205, 0.9795, 1.0, 0.9795, 1.0, 0.0205, 0.9795, 0.9795, 0.9795, 0.9795, 1.0, 0.0205, 0.9795, 0.0205, 0.9795, 0.0205, 0.0205, 0.9795, 0.9795, 0.9795, 0.0205, 0.0205, 0.0205, 0.9795, 0.9795, 0.0205, 0.0205, 0.9795, 0.0205, 0.0205, 0.0, 0.9795, 0.0, 0.9795, 0.0205, 0.0205, 0.0, 0.0205, -0.0205, 0.9795, -0.0205, 0.0205, 0.0, 0.9795, 0.0, 0.9795, -0.0205, 0.0205, 0.0, 0.0205, 1.02, 0.9795, 1.02, 0.0205, 1.0, 0.9795, 1.0, 0.9795, 1.02, 0.0205, 1.0, 0.0205, 0.0, 0.9795, 0.0, 0.0205, 0.0205, 0.9795, 0.0205, 0.9795, 0.0, 0.0205, 0.0205, 0.0205, 0.0205, 0.9795, 0.0205, 0.0205, 0.9795, 0.9795, 0.9795, 0.9795, 0.0205, 0.0205, 0.9795, 0.0205, 1.0, 0.0205, 1.0, 0.9795, 0.9795, 0.0205, 0.9795, 0.0205, 1.0, 0.9795, 0.9795, 0.9795, 0.9795, 0.9795, 1.0, 0.9795, 0.9795, 1.0, 0.0205, 1.0, 0.9795, 0.9795, 0.9795, 1.0, 0.0205, 0.9795, 0.9795, 0.9795, 0.0205, 1.0, 0.0205, 0.9795, 0.9795, 0.0205, 0.9795, 0.9795, 0.0205, 0.9795, 0.0205, 1.0, 0.0, 0.9795, 0.0, 0.9795, 0.0, 0.0205, 0.0205, 0.9795, 0.0205, 0.9795, 0.0, 0.0205, 0.0205, 0.0205, 0.0205, 0.0205, 0.9795, 0.0205, 0.0205, 0.9795, 0.0205, 0.0205, 0.0205, 0.0, 0.9795, 0.0205, 0.9795, 0.0205, 0.0205, 0.0, 0.9795, 0.0])
me_wornbroken_001.materials.append(mat_woodpole_worn_001)
me_wornbroken_001.use_remesh_fix_poles = True
me_wornbroken_001.use_remesh_preserve_attributes = False
me_wornbroken_001.use_mirror_vertex_groups = False
me_wornbroken_001.update()
me_wornbroken_001.normals_split_custom_set([tuple(v) for v in zip(*[iter([-0.3416, -0.8756, -0.3416, -0.8756, -0.3416, -0.3416, -0.3416, -0.3416, -0.8756, 0.8756, 0.3416, 0.3416, 0.3416, 0.8756, 0.3416, 0.3416, 0.3416, 0.8756, -0.3416, 0.3416, 0.8756, -0.3416, 0.8756, 0.3416, -0.8756, 0.3416, 0.3416, -0.8756, 0.3416, -0.3416, -0.8756, -0.3416, -0.3416, -0.8756, 0.3416, 0.3416, -0.8756, 0.3416, 0.3416, -0.8756, -0.3416, -0.3416, -0.8756, -0.3416, 0.3416, 0.8756, 0.3416, 0.3416, 0.8756, -0.3416, 0.3416, 0.8756, 0.3416, -0.3416, 0.8756, 0.3416, -0.3416, 0.8756, -0.3416, 0.3416, 0.8756, -0.3416, -0.3416, 0.3416, -0.8756, -0.3416, 0.3416, -0.3416, -0.8756, 0.8756, -0.3416, -0.3416, 0.8756, -0.3416, 0.3416, 0.3416, -0.8756, -0.3416, 0.8756, -0.3416, -0.3416, 0.3416, -0.8756, 0.3416, 0.3416, -0.8756, -0.3416, 0.8756, -0.3416, 0.3416, 0.3416, -0.3416, 0.8756, 0.3416, -0.8756, 0.3416, 0.8756, -0.3416, 0.3416, -0.8756, -0.3416, 0.3416, -0.3416, -0.8756, 0.3416, -0.3416, -0.3416, 0.8756, -0.3416, -0.8756, 0.3416, 0.3416, -0.8756, 0.3416, -0.3416, -0.3416, 0.8756, -0.3416, -0.3416, 0.8756, 0.3416, -0.8756, 0.3416, 0.3416, -0.3416, 0.8756, -0.3416, -0.8756, 0.3416, -0.3416, -0.8756, -0.3416, 0.3416, -0.8756, 0.3416, 0.3416, -0.8756, 0.3416, -0.3416, -0.8756, -0.3416, 0.3416, -0.8755, -0.3417, -0.3416, -0.8756, -0.3416, 0.3416, -0.3416, -0.8756, 0.3416, -0.8755, -0.3417, -0.3416, -0.3416, -0.8756, 0.3416, -0.3416, -0.8756, -0.3416, -0.8756, -0.3416, 0.8756, 0.3416, -0.3416, 0.8756, -0.3416, -0.3416, 0.3416, 0.3416, -0.8756, 0.3416, 0.3416, -0.8756, 0.8756, -0.3416, -0.3416, 0.3416, -0.3416, -0.8756, 0.3416, -0.3416, -0.8756, -0.3416, 0.3416, -0.8756, 0.3416, 0.3416, -0.8756, -0.3416, -0.3416, -0.8756, -0.3416, 0.3416, -0.8756, 0.3416, -0.3416, -0.8756, -0.3416, 0.3416, -0.8756, -0.3416, -0.3416, -0.8756, -0.8756, 0.3416, -0.3416, -0.8756, 0.3416, -0.3416, -0.3416, -0.3416, -0.8756, -0.8756, -0.3416, -0.3416, 0.3416, 0.3416, 0.8756, 0.3416, -0.3416, 0.8756, 0.8756, 0.3416, 0.3416, 0.8756, 0.3416, 0.3416, 0.3416, -0.3416, 0.8756, 0.8756, -0.3416, 0.3416, -0.3416, -0.8756, -0.3416, -0.3416, -0.8756, 0.3416, -0.8756, -0.3416, -0.3416, -0.8756, -0.3416, -0.3416, -0.3416, -0.8756, 0.3416, -0.8756, -0.3416, 0.3416, -0.8756, 0.3416, 0.3416, -0.8756, -0.3416, 0.3416, -0.3416, 0.3416, 0.8756, -0.3416, 0.3416, 0.8756, -0.8756, -0.3416, 0.3416, -0.3416, -0.3416, 0.8756, -0.3416, 0.3416, 0.8756, -0.3416, -0.3416, 0.8756, 0.3416, 0.3416, 0.8756, 0.3416, 0.3416, 0.8756, -0.3416, -0.3416, 0.8756, 0.3416, -0.3416, 0.8756, 0.8756, 0.3416, 0.3416, 0.8756, 0.3416, -0.3416, 0.3416, 0.8756, 0.3416, 0.3416, 0.8756, 0.3416, 0.8756, 0.3416, -0.3416, 0.3416, 0.8756, -0.3416, 0.3416, 0.8756, -0.3416, 0.8756, 0.3416, -0.3416, 0.3416, 0.3416, -0.8756, -0.3416, 0.3416, -0.8756, 0.3416, 0.8756, -0.3416, 0.3416, 0.3416, -0.8756, -0.3416, 0.8756, -0.3416, 0.3416, 0.8756, -0.3416, -0.3416, 0.3416, -0.8756, -0.3416, 0.8756, -0.3416, 0.3416, 0.8756, 0.3416, 0.3416, 0.8756, -0.3416, -0.3416, 0.8756, -0.3416, -0.3416, 0.3416, -0.8756, -0.8756, 0.3416, -0.3416, -0.8756, 0.3416, -0.3416, -0.8756, 0.3416, 0.3416, -0.3416, 0.8756, -0.3416, -0.3416, 0.8756, -0.3416, -0.8756, 0.3416, 0.3416, -0.3416, 0.8756, 0.3416, -0.3416, 0.8756, 0.3416, 0.3416, 0.8756, 0.3416, -0.3416, 0.8756, -0.3416, -0.3416, 0.8756, 0.3416, -0.3416, 0.3416, 0.8756, 0.3416, 0.8756, 0.3416, 0.3416, 0.8756, 0.3416, -0.3416, 0.3416, 0.8756, 0.3416, 0.3416, 0.8756])] * 3)])
me_new_002 = bpy.data.meshes.new('New.002')
me_new_002.from_pydata([(-0.4795, -0.4795, -0.5), (-0.5, -0.4795, -0.4795), (-0.4795, -0.5, -0.4795), (0.4795, 0.4795, 0.5), (0.4795, 0.5, 0.4795), (0.5, 0.4795, 0.4795), (-0.5, 0.4795, 0.4795), (-0.4795, 0.5, 0.4795), (-0.4795, 0.4795, 0.5), (-0.5, 0.4795, 0.4795), (-0.5, -0.4795, -0.4795), (-0.5, 0.4795, -0.4795), (-0.5, -0.4795, 0.4795), (0.5, 0.4795, -0.4795), (0.5, -0.4795, 0.4795), (0.5, 0.4795, 0.4795), (0.5, -0.4795, -0.4795), (0.5, -0.4795, -0.4795), (0.4795, -0.4795, -0.5), (0.4795, -0.5, -0.4795), (0.5, -0.4795, 0.4795), (0.4795, -0.5, 0.4795), (0.4795, -0.4795, 0.5), (-0.4795, -0.4795, 0.5), (-0.4795, -0.5, 0.4795), (-0.5, -0.4795, 0.4795), (0.4795, -0.5, 0.4795), (0.4795, -0.4795, 0.5), (-0.4795, -0.5, -0.4795), (0.4795, -0.5, -0.4795), (0.4795, -0.4795, -0.5), (-0.4795, -0.4795, -0.5), (0.4795, 0.4795, -0.5), (0.5, -0.4795, -0.4795), (0.5, 0.4795, -0.4795), (0.4795, -0.4795, -0.5), (-0.4795, 0.4795, -0.5), (-0.4795, -0.4795, -0.5), (-0.5, 0.4795, -0.4795), (-0.5, -0.4795, -0.4795), (0.5, 0.4795, 0.4795), (0.4795, -0.4795, 0.5), (0.4795, 0.4795, 0.5), (0.5, -0.4795, 0.4795), (-0.5, -0.4795, -0.4795), (-0.4795, -0.5, 0.4795), (-0.4795, -0.5, -0.4795), (-0.5, -0.4795, 0.4795), (-0.4795, 0.4795, 0.5), (-0.5, -0.4795, 0.4795), (-0.5, 0.4795, 0.4795), (-0.4795, -0.4795, 0.5), (0.4795, 0.4795, 0.5), (0.4795, -0.4795, 0.5), (0.4795, 0.5, 0.4795), (0.5, 0.4795, -0.4795), (0.5, 0.4795, 0.4795), (0.4795, 0.5, -0.4795), (0.4795, 0.4795, -0.5), (-0.4795, 0.4795, -0.5), (-0.4795, 0.5, -0.4795), (-0.5, 0.4795, -0.4795), (-0.5, 0.4795, 0.4795), (-0.4795, 0.5, 0.4795), (-0.4795, 0.4795, 0.5), (0.4795, 0.4795, 0.5)], [], [(2, 1, 0), (5, 4, 3), (8, 7, 6), (11, 10, 9), (9, 10, 12), (15, 14, 13), (13, 14, 16), (19, 18, 17), (20, 19, 17), (21, 19, 20), (22, 21, 20), (25, 24, 23), (24, 26, 23), (23, 26, 27), (24, 28, 26), (26, 28, 29), (28, 30, 29), (31, 30, 28), (34, 33, 32), (32, 33, 35), (35, 36, 32), (37, 36, 35), (36, 37, 38), (38, 37, 39), (42, 41, 40), (40, 41, 43), (46, 45, 44), (44, 45, 47), (50, 49, 48), (48, 49, 51), (48, 51, 52), (52, 51, 53), (56, 55, 54), (54, 55, 57), (57, 55, 58), (59, 57, 58), (60, 57, 59), (60, 54, 57), (60, 59, 61), (61, 62, 60), (60, 62, 63), (63, 54, 60), (63, 64, 54), (54, 64, 65)])
me_new_002.polygons.foreach_set('use_smooth', [True] * 44)
_uv = me_new_002.uv_layers.new(name='UV0')
_uv.uv.foreach_set('vector', [0.0205, -0.0205, 0.0, -0.0205, 0.0205, 0.0, 1.0, 1.02, 0.9795, 1.02, 0.9795, 1.0, 1.02, 0.0, 1.02, 0.0205, 1.0, 0.0205, 0.9795, 0.9795, 0.9795, 0.0205, 0.0205, 0.9795, 0.0205, 0.9795, 0.9795, 0.0205, 0.0205, 0.0205, 0.0205, 0.9795, 0.0205, 0.0205, 0.9795, 0.9795, 0.9795, 0.9795, 0.0205, 0.0205, 0.9795, 0.0205, -0.0205, 0.9795, -0.0205, 1.0, 0.0, 0.9795, 0.0, 0.0205, -0.0205, 0.9795, 0.0, 0.9795, -0.0205, 0.0205, -0.0205, 0.9795, 0.0, 0.0205, -0.0205, 0.0, -0.0205, 0.0205, 0.0, 0.0205, 0.0, 0.0205, 0.0205, 0.0205, 0.0205, 0.0, 0.0205, 0.0205, 0.9795, 0.0205, 0.0205, 0.0, 0.0205, 0.0, 0.9795, 0.0205, 0.9795, 0.0, 0.0205, 0.0205, 0.0205, 0.9795, 0.9795, 0.0205, 0.9795, 0.0205, 0.0205, 0.9795, 0.9795, 0.9795, 0.0205, 0.9795, 0.9795, 1.0, 0.9795, 0.9795, 0.0205, 1.0, 0.9795, 1.0, 0.0205, 0.9795, 1.0, 0.9795, 1.0, 0.0205, 0.9795, 0.9795, 0.9795, 0.9795, 1.0, 0.0205, 0.9795, 0.0205, 0.9795, 0.0205, 0.0205, 0.9795, 0.9795, 0.9795, 0.0205, 0.0205, 0.0205, 0.9795, 0.9795, 0.0205, 0.0205, 0.9795, 0.0205, 0.0205, 0.0, 0.9795, 0.0, 0.9795, 0.0205, 0.0205, 0.0, 0.0205, -0.0205, 0.9795, -0.0205, 0.0205, 0.0, 0.9795, 0.0, 0.9795, -0.0205, 0.0205, 0.0, 0.0205, 1.02, 0.9795, 1.02, 0.0205, 1.0, 0.9795, 1.0, 0.9795, 1.02, 0.0205, 1.0, 0.0205, 0.0, 0.9795, 0.0, 0.0205, 0.0205, 0.9795, 0.0205, 0.9795, 0.0, 0.0205, 0.0205, 0.0205, 0.0205, 0.9795, 0.0205, 0.0205, 0.9795, 0.9795, 0.9795, 0.9795, 0.0205, 0.0205, 0.9795, 0.0205, 1.0, 0.0205, 1.0, 0.9795, 0.9795, 0.0205, 0.9795, 0.0205, 1.0, 0.9795, 0.9795, 0.9795, 0.9795, 0.9795, 1.0, 0.9795, 0.9795, 1.0, 0.0205, 1.0, 0.9795, 0.9795, 0.9795, 1.0, 0.0205, 0.9795, 0.9795, 0.9795, 0.0205, 1.0, 0.0205, 0.9795, 0.9795, 0.0205, 0.9795, 0.9795, 0.0205, 0.9795, 0.0205, 1.0, 0.0, 0.9795, 0.0, 0.9795, 0.0, 0.0205, 0.0205, 0.9795, 0.0205, 0.9795, 0.0, 0.0205, 0.0205, 0.0205, 0.0205, 0.0205, 0.9795, 0.0205, 0.0205, 0.9795, 0.0205, 0.0205, 0.0205, 0.0, 0.9795, 0.0205, 0.9795, 0.0205, 0.0205, 0.0, 0.9795, 0.0])
me_new_002.materials.append(mat_woodpole2)
me_new_002.use_remesh_fix_poles = True
me_new_002.use_remesh_preserve_attributes = False
me_new_002.use_mirror_vertex_groups = False
me_new_002.update()
me_new_002.normals_split_custom_set([tuple(v) for v in zip(*[iter([-0.3416, -0.8756, -0.3416, -0.8756, -0.3416, -0.3416, -0.3416, -0.3416, -0.8756, 0.8756, 0.3416, 0.3416, 0.3416, 0.8756, 0.3416, 0.3416, 0.3416, 0.8756, -0.3416, 0.3416, 0.8756, -0.3416, 0.8756, 0.3416, -0.8756, 0.3416, 0.3416, -0.8756, 0.3416, -0.3416, -0.8756, -0.3416, -0.3416, -0.8756, 0.3416, 0.3416, -0.8756, 0.3416, 0.3416, -0.8756, -0.3416, -0.3416, -0.8756, -0.3416, 0.3416, 0.8756, 0.3416, 0.3416, 0.8756, -0.3416, 0.3416, 0.8756, 0.3416, -0.3416, 0.8756, 0.3416, -0.3416, 0.8756, -0.3416, 0.3416, 0.8756, -0.3416, -0.3416, 0.3416, -0.8756, -0.3416, 0.3416, -0.3416, -0.8756, 0.8756, -0.3416, -0.3416, 0.8756, -0.3416, 0.3416, 0.3416, -0.8756, -0.3416, 0.8756, -0.3416, -0.3416, 0.3416, -0.8756, 0.3416, 0.3416, -0.8756, -0.3416, 0.8756, -0.3416, 0.3416, 0.3416, -0.3416, 0.8756, 0.3416, -0.8756, 0.3416, 0.8756, -0.3416, 0.3416, -0.8756, -0.3416, 0.3416, -0.3416, -0.8756, 0.3416, -0.3416, -0.3416, 0.8756, -0.3416, -0.8756, 0.3416, 0.3416, -0.8756, 0.3416, -0.3416, -0.3416, 0.8756, -0.3416, -0.3416, 0.8756, 0.3416, -0.8756, 0.3416, 0.3416, -0.3416, 0.8756, -0.3416, -0.8756, 0.3416, -0.3416, -0.8756, -0.3416, 0.3416, -0.8756, 0.3416, 0.3416, -0.8756, 0.3416, -0.3416, -0.8756, -0.3416, 0.3416, -0.8755, -0.3417, -0.3416, -0.8756, -0.3416, 0.3416, -0.3416, -0.8756, 0.3416, -0.8755, -0.3417, -0.3416, -0.3416, -0.8756, 0.3416, -0.3416, -0.8756, -0.3416, -0.8756, -0.3416, 0.8756, 0.3416, -0.3416, 0.8756, -0.3416, -0.3416, 0.3416, 0.3416, -0.8756, 0.3416, 0.3416, -0.8756, 0.8756, -0.3416, -0.3416, 0.3416, -0.3416, -0.8756, 0.3416, -0.3416, -0.8756, -0.3416, 0.3416, -0.8756, 0.3416, 0.3416, -0.8756, -0.3416, -0.3416, -0.8756, -0.3416, 0.3416, -0.8756, 0.3416, -0.3416, -0.8756, -0.3416, 0.3416, -0.8756, -0.3416, -0.3416, -0.8756, -0.8756, 0.3416, -0.3416, -0.8756, 0.3416, -0.3416, -0.3416, -0.3416, -0.8756, -0.8756, -0.3416, -0.3416, 0.3416, 0.3416, 0.8756, 0.3416, -0.3416, 0.8756, 0.8756, 0.3416, 0.3416, 0.8756, 0.3416, 0.3416, 0.3416, -0.3416, 0.8756, 0.8756, -0.3416, 0.3416, -0.3416, -0.8756, -0.3416, -0.3416, -0.8756, 0.3416, -0.8756, -0.3416, -0.3416, -0.8756, -0.3416, -0.3416, -0.3416, -0.8756, 0.3416, -0.8756, -0.3416, 0.3416, -0.8756, 0.3416, 0.3416, -0.8756, -0.3416, 0.3416, -0.3416, 0.3416, 0.8756, -0.3416, 0.3416, 0.8756, -0.8756, -0.3416, 0.3416, -0.3416, -0.3416, 0.8756, -0.3416, 0.3416, 0.8756, -0.3416, -0.3416, 0.8756, 0.3416, 0.3416, 0.8756, 0.3416, 0.3416, 0.8756, -0.3416, -0.3416, 0.8756, 0.3416, -0.3416, 0.8756, 0.8756, 0.3416, 0.3416, 0.8756, 0.3416, -0.3416, 0.3416, 0.8756, 0.3416, 0.3416, 0.8756, 0.3416, 0.8756, 0.3416, -0.3416, 0.3416, 0.8756, -0.3416, 0.3416, 0.8756, -0.3416, 0.8756, 0.3416, -0.3416, 0.3416, 0.3416, -0.8756, -0.3416, 0.3416, -0.8756, 0.3416, 0.8756, -0.3416, 0.3416, 0.3416, -0.8756, -0.3416, 0.8756, -0.3416, 0.3416, 0.8756, -0.3416, -0.3416, 0.3416, -0.8756, -0.3416, 0.8756, -0.3416, 0.3416, 0.8756, 0.3416, 0.3416, 0.8756, -0.3416, -0.3416, 0.8756, -0.3416, -0.3416, 0.3416, -0.8756, -0.8756, 0.3416, -0.3416, -0.8756, 0.3416, -0.3416, -0.8756, 0.3416, 0.3416, -0.3416, 0.8756, -0.3416, -0.3416, 0.8756, -0.3416, -0.8756, 0.3416, 0.3416, -0.3416, 0.8756, 0.3416, -0.3416, 0.8756, 0.3416, 0.3416, 0.8756, 0.3416, -0.3416, 0.8756, -0.3416, -0.3416, 0.8756, 0.3416, -0.3416, 0.3416, 0.8756, 0.3416, 0.8756, 0.3416, 0.3416, 0.8756, 0.3416, -0.3416, 0.3416, 0.8756, 0.3416, 0.3416, 0.8756])] * 3)])
me_wornbroken_002 = bpy.data.meshes.new('WornBroken.002')
me_wornbroken_002.from_pydata([(-0.4795, -0.4795, -0.5), (-0.5, -0.4795, -0.4795), (-0.4795, -0.5, -0.4795), (0.4795, 0.4795, 0.5), (0.4795, 0.5, 0.4795), (0.5, 0.4795, 0.4795), (-0.5, 0.4795, 0.4795), (-0.4795, 0.5, 0.4795), (-0.4795, 0.4795, 0.5), (-0.5, 0.4795, 0.4795), (-0.5, -0.4795, -0.4795), (-0.5, 0.4795, -0.4795), (-0.5, -0.4795, 0.4795), (0.5, 0.4795, -0.4795), (0.5, -0.4795, 0.4795), (0.5, 0.4795, 0.4795), (0.5, -0.4795, -0.4795), (0.5, -0.4795, -0.4795), (0.4795, -0.4795, -0.5), (0.4795, -0.5, -0.4795), (0.5, -0.4795, 0.4795), (0.4795, -0.5, 0.4795), (0.4795, -0.4795, 0.5), (-0.4795, -0.4795, 0.5), (-0.4795, -0.5, 0.4795), (-0.5, -0.4795, 0.4795), (0.4795, -0.5, 0.4795), (0.4795, -0.4795, 0.5), (-0.4795, -0.5, -0.4795), (0.4795, -0.5, -0.4795), (0.4795, -0.4795, -0.5), (-0.4795, -0.4795, -0.5), (0.4795, 0.4795, -0.5), (0.5, -0.4795, -0.4795), (0.5, 0.4795, -0.4795), (0.4795, -0.4795, -0.5), (-0.4795, 0.4795, -0.5), (-0.4795, -0.4795, -0.5), (-0.5, 0.4795, -0.4795), (-0.5, -0.4795, -0.4795), (0.5, 0.4795, 0.4795), (0.4795, -0.4795, 0.5), (0.4795, 0.4795, 0.5), (0.5, -0.4795, 0.4795), (-0.5, -0.4795, -0.4795), (-0.4795, -0.5, 0.4795), (-0.4795, -0.5, -0.4795), (-0.5, -0.4795, 0.4795), (-0.4795, 0.4795, 0.5), (-0.5, -0.4795, 0.4795), (-0.5, 0.4795, 0.4795), (-0.4795, -0.4795, 0.5), (0.4795, 0.4795, 0.5), (0.4795, -0.4795, 0.5), (0.4795, 0.5, 0.4795), (0.5, 0.4795, -0.4795), (0.5, 0.4795, 0.4795), (0.4795, 0.5, -0.4795), (0.4795, 0.4795, -0.5), (-0.4795, 0.4795, -0.5), (-0.4795, 0.5, -0.4795), (-0.5, 0.4795, -0.4795), (-0.5, 0.4795, 0.4795), (-0.4795, 0.5, 0.4795), (-0.4795, 0.4795, 0.5), (0.4795, 0.4795, 0.5)], [], [(2, 1, 0), (5, 4, 3), (8, 7, 6), (11, 10, 9), (9, 10, 12), (15, 14, 13), (13, 14, 16), (19, 18, 17), (20, 19, 17), (21, 19, 20), (22, 21, 20), (25, 24, 23), (24, 26, 23), (23, 26, 27), (24, 28, 26), (26, 28, 29), (28, 30, 29), (31, 30, 28), (34, 33, 32), (32, 33, 35), (35, 36, 32), (37, 36, 35), (36, 37, 38), (38, 37, 39), (42, 41, 40), (40, 41, 43), (46, 45, 44), (44, 45, 47), (50, 49, 48), (48, 49, 51), (48, 51, 52), (52, 51, 53), (56, 55, 54), (54, 55, 57), (57, 55, 58), (59, 57, 58), (60, 57, 59), (60, 54, 57), (60, 59, 61), (61, 62, 60), (60, 62, 63), (63, 54, 60), (63, 64, 54), (54, 64, 65)])
me_wornbroken_002.polygons.foreach_set('use_smooth', [True] * 44)
_uv = me_wornbroken_002.uv_layers.new(name='UV0')
_uv.uv.foreach_set('vector', [0.0205, -0.0205, 0.0, -0.0205, 0.0205, 0.0, 1.0, 1.02, 0.9795, 1.02, 0.9795, 1.0, 1.02, 0.0, 1.02, 0.0205, 1.0, 0.0205, 0.9795, 0.9795, 0.9795, 0.0205, 0.0205, 0.9795, 0.0205, 0.9795, 0.9795, 0.0205, 0.0205, 0.0205, 0.0205, 0.9795, 0.0205, 0.0205, 0.9795, 0.9795, 0.9795, 0.9795, 0.0205, 0.0205, 0.9795, 0.0205, -0.0205, 0.9795, -0.0205, 1.0, 0.0, 0.9795, 0.0, 0.0205, -0.0205, 0.9795, 0.0, 0.9795, -0.0205, 0.0205, -0.0205, 0.9795, 0.0, 0.0205, -0.0205, 0.0, -0.0205, 0.0205, 0.0, 0.0205, 0.0, 0.0205, 0.0205, 0.0205, 0.0205, 0.0, 0.0205, 0.0205, 0.9795, 0.0205, 0.0205, 0.0, 0.0205, 0.0, 0.9795, 0.0205, 0.9795, 0.0, 0.0205, 0.0205, 0.0205, 0.9795, 0.9795, 0.0205, 0.9795, 0.0205, 0.0205, 0.9795, 0.9795, 0.9795, 0.0205, 0.9795, 0.9795, 1.0, 0.9795, 0.9795, 0.0205, 1.0, 0.9795, 1.0, 0.0205, 0.9795, 1.0, 0.9795, 1.0, 0.0205, 0.9795, 0.9795, 0.9795, 0.9795, 1.0, 0.0205, 0.9795, 0.0205, 0.9795, 0.0205, 0.0205, 0.9795, 0.9795, 0.9795, 0.0205, 0.0205, 0.0205, 0.9795, 0.9795, 0.0205, 0.0205, 0.9795, 0.0205, 0.0205, 0.0, 0.9795, 0.0, 0.9795, 0.0205, 0.0205, 0.0, 0.0205, -0.0205, 0.9795, -0.0205, 0.0205, 0.0, 0.9795, 0.0, 0.9795, -0.0205, 0.0205, 0.0, 0.0205, 1.02, 0.9795, 1.02, 0.0205, 1.0, 0.9795, 1.0, 0.9795, 1.02, 0.0205, 1.0, 0.0205, 0.0, 0.9795, 0.0, 0.0205, 0.0205, 0.9795, 0.0205, 0.9795, 0.0, 0.0205, 0.0205, 0.0205, 0.0205, 0.9795, 0.0205, 0.0205, 0.9795, 0.9795, 0.9795, 0.9795, 0.0205, 0.0205, 0.9795, 0.0205, 1.0, 0.0205, 1.0, 0.9795, 0.9795, 0.0205, 0.9795, 0.0205, 1.0, 0.9795, 0.9795, 0.9795, 0.9795, 0.9795, 1.0, 0.9795, 0.9795, 1.0, 0.0205, 1.0, 0.9795, 0.9795, 0.9795, 1.0, 0.0205, 0.9795, 0.9795, 0.9795, 0.0205, 1.0, 0.0205, 0.9795, 0.9795, 0.0205, 0.9795, 0.9795, 0.0205, 0.9795, 0.0205, 1.0, 0.0, 0.9795, 0.0, 0.9795, 0.0, 0.0205, 0.0205, 0.9795, 0.0205, 0.9795, 0.0, 0.0205, 0.0205, 0.0205, 0.0205, 0.0205, 0.9795, 0.0205, 0.0205, 0.9795, 0.0205, 0.0205, 0.0205, 0.0, 0.9795, 0.0205, 0.9795, 0.0205, 0.0205, 0.0, 0.9795, 0.0])
me_wornbroken_002.materials.append(mat_woodpole2_worn)
me_wornbroken_002.use_remesh_fix_poles = True
me_wornbroken_002.use_remesh_preserve_attributes = False
me_wornbroken_002.use_mirror_vertex_groups = False
me_wornbroken_002.update()
me_wornbroken_002.normals_split_custom_set([tuple(v) for v in zip(*[iter([-0.3416, -0.8756, -0.3416, -0.8756, -0.3416, -0.3416, -0.3416, -0.3416, -0.8756, 0.8756, 0.3416, 0.3416, 0.3416, 0.8756, 0.3416, 0.3416, 0.3416, 0.8756, -0.3416, 0.3416, 0.8756, -0.3416, 0.8756, 0.3416, -0.8756, 0.3416, 0.3416, -0.8756, 0.3416, -0.3416, -0.8756, -0.3416, -0.3416, -0.8756, 0.3416, 0.3416, -0.8756, 0.3416, 0.3416, -0.8756, -0.3416, -0.3416, -0.8756, -0.3416, 0.3416, 0.8756, 0.3416, 0.3416, 0.8756, -0.3416, 0.3416, 0.8756, 0.3416, -0.3416, 0.8756, 0.3416, -0.3416, 0.8756, -0.3416, 0.3416, 0.8756, -0.3416, -0.3416, 0.3416, -0.8756, -0.3416, 0.3416, -0.3416, -0.8756, 0.8756, -0.3416, -0.3416, 0.8756, -0.3416, 0.3416, 0.3416, -0.8756, -0.3416, 0.8756, -0.3416, -0.3416, 0.3416, -0.8756, 0.3416, 0.3416, -0.8756, -0.3416, 0.8756, -0.3416, 0.3416, 0.3416, -0.3416, 0.8756, 0.3416, -0.8756, 0.3416, 0.8756, -0.3416, 0.3416, -0.8756, -0.3416, 0.3416, -0.3416, -0.8756, 0.3416, -0.3416, -0.3416, 0.8756, -0.3416, -0.8756, 0.3416, 0.3416, -0.8756, 0.3416, -0.3416, -0.3416, 0.8756, -0.3416, -0.3416, 0.8756, 0.3416, -0.8756, 0.3416, 0.3416, -0.3416, 0.8756, -0.3416, -0.8756, 0.3416, -0.3416, -0.8756, -0.3416, 0.3416, -0.8756, 0.3416, 0.3416, -0.8756, 0.3416, -0.3416, -0.8756, -0.3416, 0.3416, -0.8755, -0.3417, -0.3416, -0.8756, -0.3416, 0.3416, -0.3416, -0.8756, 0.3416, -0.8755, -0.3417, -0.3416, -0.3416, -0.8756, 0.3416, -0.3416, -0.8756, -0.3416, -0.8756, -0.3416, 0.8756, 0.3416, -0.3416, 0.8756, -0.3416, -0.3416, 0.3416, 0.3416, -0.8756, 0.3416, 0.3416, -0.8756, 0.8756, -0.3416, -0.3416, 0.3416, -0.3416, -0.8756, 0.3416, -0.3416, -0.8756, -0.3416, 0.3416, -0.8756, 0.3416, 0.3416, -0.8756, -0.3416, -0.3416, -0.8756, -0.3416, 0.3416, -0.8756, 0.3416, -0.3416, -0.8756, -0.3416, 0.3416, -0.8756, -0.3416, -0.3416, -0.8756, -0.8756, 0.3416, -0.3416, -0.8756, 0.3416, -0.3416, -0.3416, -0.3416, -0.8756, -0.8756, -0.3416, -0.3416, 0.3416, 0.3416, 0.8756, 0.3416, -0.3416, 0.8756, 0.8756, 0.3416, 0.3416, 0.8756, 0.3416, 0.3416, 0.3416, -0.3416, 0.8756, 0.8756, -0.3416, 0.3416, -0.3416, -0.8756, -0.3416, -0.3416, -0.8756, 0.3416, -0.8756, -0.3416, -0.3416, -0.8756, -0.3416, -0.3416, -0.3416, -0.8756, 0.3416, -0.8756, -0.3416, 0.3416, -0.8756, 0.3416, 0.3416, -0.8756, -0.3416, 0.3416, -0.3416, 0.3416, 0.8756, -0.3416, 0.3416, 0.8756, -0.8756, -0.3416, 0.3416, -0.3416, -0.3416, 0.8756, -0.3416, 0.3416, 0.8756, -0.3416, -0.3416, 0.8756, 0.3416, 0.3416, 0.8756, 0.3416, 0.3416, 0.8756, -0.3416, -0.3416, 0.8756, 0.3416, -0.3416, 0.8756, 0.8756, 0.3416, 0.3416, 0.8756, 0.3416, -0.3416, 0.3416, 0.8756, 0.3416, 0.3416, 0.8756, 0.3416, 0.8756, 0.3416, -0.3416, 0.3416, 0.8756, -0.3416, 0.3416, 0.8756, -0.3416, 0.8756, 0.3416, -0.3416, 0.3416, 0.3416, -0.8756, -0.3416, 0.3416, -0.8756, 0.3416, 0.8756, -0.3416, 0.3416, 0.3416, -0.8756, -0.3416, 0.8756, -0.3416, 0.3416, 0.8756, -0.3416, -0.3416, 0.3416, -0.8756, -0.3416, 0.8756, -0.3416, 0.3416, 0.8756, 0.3416, 0.3416, 0.8756, -0.3416, -0.3416, 0.8756, -0.3416, -0.3416, 0.3416, -0.8756, -0.8756, 0.3416, -0.3416, -0.8756, 0.3416, -0.3416, -0.8756, 0.3416, 0.3416, -0.3416, 0.8756, -0.3416, -0.3416, 0.8756, -0.3416, -0.8756, 0.3416, 0.3416, -0.3416, 0.8756, 0.3416, -0.3416, 0.8756, 0.3416, 0.3416, 0.8756, 0.3416, -0.3416, 0.8756, -0.3416, -0.3416, 0.8756, 0.3416, -0.3416, 0.3416, 0.8756, 0.3416, 0.8756, 0.3416, 0.3416, 0.8756, 0.3416, -0.3416, 0.3416, 0.8756, 0.3416, 0.3416, 0.8756])] * 3)])

# ---- objects
ob_snappoint__4 = bpy.data.objects.new('_snappoint (4)', None)
ob_snappoint__5 = bpy.data.objects.new('_snappoint (5)', None)
ob_collider = bpy.data.objects.new('collider', None)
ob_new = bpy.data.objects.new('new', me_new)
ob_worn = bpy.data.objects.new('worn', me_worn)
ob_wood_beam = bpy.data.objects.new('wood_beam', None)
ob_snappoint__4__001 = bpy.data.objects.new('_snappoint (4).001', None)
ob_snappoint__5__001 = bpy.data.objects.new('_snappoint (5).001', None)
ob_collider_001 = bpy.data.objects.new('collider.001', None)
ob_new_1 = bpy.data.objects.new('New', me_new_1)
ob_wornbroken = bpy.data.objects.new('WornBroken', me_wornbroken)
ob_wood_beam_1 = bpy.data.objects.new('wood_beam_1', None)
ob_snappoint__4__003 = bpy.data.objects.new('_snappoint (4).003', None)
ob_snappoint__5__003 = bpy.data.objects.new('_snappoint (5).003', None)
ob_collider_002 = bpy.data.objects.new('collider.002', None)
ob_new_001 = bpy.data.objects.new('New.001', me_new_001)
ob_wornbroken_001 = bpy.data.objects.new('WornBroken.001', me_wornbroken_001)
ob_wood_pole = bpy.data.objects.new('wood_pole', None)
ob_snappoint__4__004 = bpy.data.objects.new('_snappoint (4).004', None)
ob_snappoint__5__004 = bpy.data.objects.new('_snappoint (5).004', None)
ob_collider_003 = bpy.data.objects.new('collider.003', None)
ob_new_002 = bpy.data.objects.new('New.002', me_new_002)
ob_wornbroken_002 = bpy.data.objects.new('WornBroken.002', me_wornbroken_002)
ob_wood_pole2 = bpy.data.objects.new('wood_pole2', None)

# ---- transforms, parenting, visibility, modifiers, constraints
ob_snappoint__4.parent = ob_wood_beam
ob_snappoint__4.location = (1.0, 0.0, 0.0)
ob_snappoint__4.color = (0.8, 0.8, 0.8, 1.0)
ob_snappoint__4.lineart.crease_threshold = 0.0
ob_snappoint__5.parent = ob_wood_beam
ob_snappoint__5.location = (-1.0, 0.0, 0.0)
ob_snappoint__5.color = (0.8, 0.8, 0.8, 1.0)
ob_snappoint__5.lineart.crease_threshold = 0.0
ob_collider.parent = ob_wood_beam
ob_collider.location = (0.0, 0.0, 0.0)
ob_collider.scale = (2.0, 0.4, 0.4)
ob_collider.color = (0.8, 0.8, 0.8, 1.0)
ob_collider.lineart.crease_threshold = 0.0
ob_new.parent = ob_wood_beam
ob_new.location = (0.0, 0.0, 0.0)
ob_new.scale = (2.0, 0.4, 0.3875)
ob_new.color = (0.8, 0.8, 0.8, 1.0)
ob_new.lineart.crease_threshold = 0.0
ob_worn.parent = ob_wood_beam
ob_worn.location = (0.0, 0.0, 0.0)
ob_worn.scale = (2.0, 0.4, 0.3875)
ob_worn.color = (0.8, 0.8, 0.8, 1.0)
ob_worn.lineart.crease_threshold = 0.0
ob_wood_beam.location = (-0.00379, 0.0, 0.5135)
ob_wood_beam.rotation_euler = (1.571, -0.0, 0.0)
ob_wood_beam.scale = (0.01, 0.01, 0.01)
ob_wood_beam.color = (0.8, 0.8, 0.8, 1.0)
ob_wood_beam.lineart.crease_threshold = 0.0
ob_snappoint__4__001.parent = ob_wood_beam_1
ob_snappoint__4__001.location = (-0.5, 0.0, 0.0)
ob_snappoint__4__001.color = (0.8, 0.8, 0.8, 1.0)
ob_snappoint__4__001.lineart.crease_threshold = 0.0
ob_snappoint__5__001.parent = ob_wood_beam_1
ob_snappoint__5__001.location = (0.5, 0.0, 0.0)
ob_snappoint__5__001.color = (0.8, 0.8, 0.8, 1.0)
ob_snappoint__5__001.lineart.crease_threshold = 0.0
ob_collider_001.parent = ob_wood_beam_1
ob_collider_001.location = (0.0, 0.0, 0.0)
ob_collider_001.scale = (1.0, 0.4, 0.4)
ob_collider_001.color = (0.8, 0.8, 0.8, 1.0)
ob_collider_001.lineart.crease_threshold = 0.0
ob_new_1.parent = ob_wood_beam_1
ob_new_1.location = (0.0, 0.0, 0.0)
ob_new_1.scale = (1.0, 0.4, 0.32)
ob_new_1.color = (0.8, 0.8, 0.8, 1.0)
ob_new_1.lineart.crease_threshold = 0.0
ob_wornbroken.parent = ob_wood_beam_1
ob_wornbroken.location = (0.0, 0.0, 0.0)
ob_wornbroken.scale = (1.0, 0.4, 0.32)
ob_wornbroken.color = (0.8, 0.8, 0.8, 1.0)
ob_wornbroken.lineart.crease_threshold = 0.0
ob_wood_beam_1.location = (0.0, 0.0, 0.51)
ob_wood_beam_1.rotation_euler = (1.571, -0.0, 0.0)
ob_wood_beam_1.scale = (0.01, 0.01, 0.01)
ob_wood_beam_1.color = (0.8, 0.8, 0.8, 1.0)
ob_wood_beam_1.lineart.crease_threshold = 0.0
ob_snappoint__4__003.parent = ob_wood_pole
ob_snappoint__4__003.location = (0.0, 0.5, 0.0)
ob_snappoint__4__003.color = (0.8, 0.8, 0.8, 1.0)
ob_snappoint__4__003.lineart.crease_threshold = 0.0
ob_snappoint__5__003.parent = ob_wood_pole
ob_snappoint__5__003.location = (0.0, -0.5, 0.0)
ob_snappoint__5__003.color = (0.8, 0.8, 0.8, 1.0)
ob_snappoint__5__003.lineart.crease_threshold = 0.0
ob_collider_002.parent = ob_wood_pole
ob_collider_002.location = (0.0, 0.0, 0.0)
ob_collider_002.scale = (0.4, 1.0, 0.4)
ob_collider_002.color = (0.8, 0.8, 0.8, 1.0)
ob_collider_002.lineart.crease_threshold = 0.0
ob_new_001.parent = ob_wood_pole
ob_new_001.location = (0.0, 0.0, 0.0)
ob_new_001.rotation_euler = (0.0, 0.0, -1.571)
ob_new_001.scale = (1.0, 0.35, 0.35)
ob_new_001.color = (0.8, 0.8, 0.8, 1.0)
ob_new_001.lineart.crease_threshold = 0.0
ob_wornbroken_001.parent = ob_wood_pole
ob_wornbroken_001.location = (0.0, 0.0, 0.0)
ob_wornbroken_001.rotation_euler = (0.0, 0.0, -1.571)
ob_wornbroken_001.scale = (1.0, 0.35, 0.35)
ob_wornbroken_001.color = (0.8, 0.8, 0.8, 1.0)
ob_wornbroken_001.lineart.crease_threshold = 0.0
ob_wood_pole.location = (-0.04791, 0.0, 0.5)
ob_wood_pole.rotation_euler = (1.571, -0.0, 0.0)
ob_wood_pole.scale = (0.01, 0.01, 0.01)
ob_wood_pole.color = (0.8, 0.8, 0.8, 1.0)
ob_wood_pole.lineart.crease_threshold = 0.0
ob_snappoint__4__004.parent = ob_wood_pole2
ob_snappoint__4__004.location = (0.0, 1.0, 0.0)
ob_snappoint__4__004.color = (0.8, 0.8, 0.8, 1.0)
ob_snappoint__4__004.lineart.crease_threshold = 0.0
ob_snappoint__5__004.parent = ob_wood_pole2
ob_snappoint__5__004.location = (0.0, -1.0, 0.0)
ob_snappoint__5__004.color = (0.8, 0.8, 0.8, 1.0)
ob_snappoint__5__004.lineart.crease_threshold = 0.0
ob_collider_003.parent = ob_wood_pole2
ob_collider_003.location = (0.0, 0.0, 0.0)
ob_collider_003.scale = (0.4, 2.0, 0.4)
ob_collider_003.color = (0.8, 0.8, 0.8, 1.0)
ob_collider_003.lineart.crease_threshold = 0.0
ob_new_002.parent = ob_wood_pole2
ob_new_002.location = (0.0, 0.0, 0.0)
ob_new_002.rotation_euler = (0.0, 0.0, -1.571)
ob_new_002.scale = (2.0, 0.35, 0.35)
ob_new_002.color = (0.8, 0.8, 0.8, 1.0)
ob_new_002.lineart.crease_threshold = 0.0
ob_wornbroken_002.parent = ob_wood_pole2
ob_wornbroken_002.location = (0.0, 0.0, 0.0)
ob_wornbroken_002.rotation_euler = (0.0, 0.0, -1.571)
ob_wornbroken_002.scale = (2.0, 0.35, 0.35)
ob_wornbroken_002.color = (0.8, 0.8, 0.8, 1.0)
ob_wornbroken_002.lineart.crease_threshold = 0.0
ob_wood_pole2.location = (-0.0539, 0.0, 0.5)
ob_wood_pole2.rotation_euler = (1.571, -0.0, 0.0)
ob_wood_pole2.scale = (0.01, 0.01, 0.01)
ob_wood_pole2.color = (0.8, 0.8, 0.8, 1.0)
ob_wood_pole2.lineart.crease_threshold = 0.0

# ---- collection membership
col_collection.objects.link(ob_snappoint__4)
col_collection.objects.link(ob_snappoint__5)
col_collection.objects.link(ob_collider)
col_collection.objects.link(ob_new)
col_collection.objects.link(ob_worn)
col_collection.objects.link(ob_wood_beam)
col_collection.objects.link(ob_snappoint__4__001)
col_collection.objects.link(ob_snappoint__5__001)
col_collection.objects.link(ob_collider_001)
col_collection.objects.link(ob_new_1)
col_collection.objects.link(ob_wornbroken)
col_collection.objects.link(ob_wood_beam_1)
col_collection.objects.link(ob_snappoint__4__003)
col_collection.objects.link(ob_snappoint__5__003)
col_collection.objects.link(ob_collider_002)
col_collection.objects.link(ob_new_001)
col_collection.objects.link(ob_wornbroken_001)
col_collection.objects.link(ob_wood_pole)
col_collection.objects.link(ob_snappoint__4__004)
col_collection.objects.link(ob_snappoint__5__004)
col_collection.objects.link(ob_collider_003)
col_collection.objects.link(ob_new_002)
col_collection.objects.link(ob_wornbroken_002)
col_collection.objects.link(ob_wood_pole2)

# ---- scene / render settings (as saved in the file)
scene.frame_start = 1; scene.frame_end = 250; scene.frame_set(1)
scene.render.engine = 'BLENDER_EEVEE_NEXT'
scene.render.fps = 25
scene.cycles.use_denoising = False
scene.cycles.samples = 128
scene.cycles.sampling_pattern = 'TABULATED_SOBOL'
scene.cycles.use_adaptive_sampling = False
scene.cycles.use_light_tree = False
scene.view_settings.view_transform = 'Filmic'
bpy.context.view_layer.update()

# ---- added for rendering (the .blend has no active camera and no usable light): camera, sun
cam_auto = bpy.data.cameras.new('AutoCamera')
cam_auto.lens = 50.0
cam_auto.sensor_width = 36.0
cam_auto.clip_end = 1000.0
ob_auto_camera = bpy.data.objects.new('AutoCamera', cam_auto)
scene.collection.objects.link(ob_auto_camera)
ob_auto_camera.location = (0.160325, -0.222054, 0.650791)
ob_auto_camera.rotation_euler = (1.09748, -7.21219e-08, 0.694738)
scene.camera = ob_auto_camera
light_auto_sun = bpy.data.lights.new('AutoSun', 'SUN')
light_auto_sun.energy = 3.0
light_auto_sun.angle = 0.0523599
ob_auto_sun = bpy.data.objects.new('AutoSun', light_auto_sun)
scene.collection.objects.link(ob_auto_sun)
ob_auto_sun.rotation_euler = (0.872665, 0.174533, 0.523599)
bpy.context.view_layer.update()
